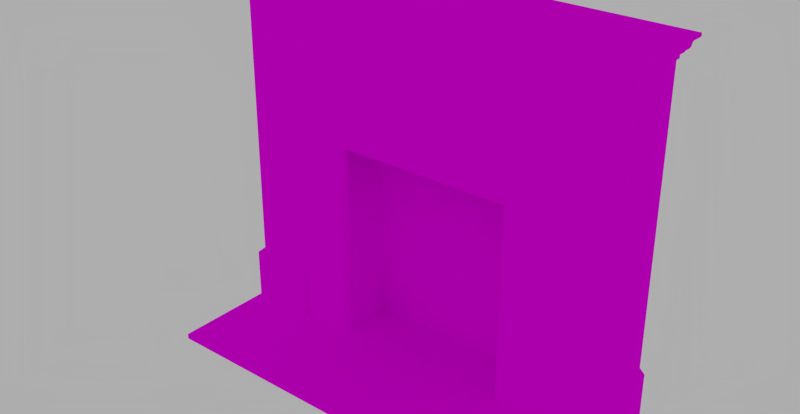 # Source: fireplaceLR.blend  (saved by Blender 2.76.0; exported with 4.5.12 LTS)
import bpy
from mathutils import Matrix  # noqa: F401  (used for matrix-valued properties, if any)

bpy.ops.wm.read_factory_settings(use_empty=True)
scene = bpy.context.scene
scene.name = 'Scene'

# ---- collections
col_collection_1 = bpy.data.collections.new('Collection 1'); scene.collection.children.link(col_collection_1)

# ---- images (referenced by path relative to the original .blend; pixels are not part of the script)
import os
ASSET_DIR = os.environ.get("B2B_ASSET_DIR", "")  # directory of the original .blend (textures are referenced by path, not embedded)
HERE = os.path.dirname(os.path.abspath(__file__))  # packed textures are extracted next to this script under _unpacked/

def load_image(name, relpath, width, height, colorspace="sRGB"):
    """Load a texture the original file referenced (path relative to the .blend, or extracted next to this script)."""
    p = next((c for c in (os.path.join(HERE, relpath), os.path.join(ASSET_DIR, relpath)) if relpath and os.path.exists(c)), "")
    if p:
        img = bpy.data.images.load(p, check_existing=True)
        img.name = name
    else:  # same state as the original file: an image datablock whose file is absent (Cycles renders it pink)
        img = bpy.data.images.new(name, width, height)
        img.source = "FILE"
        img.filepath = "//" + (relpath or name)
    img.colorspace_settings.name = colorspace
    return img
img_fireplacelr_uv_png = load_image('fireplaceLR_UV.png', 'fireplaceLR_UV.png', 1024, 1024, 'sRGB')

# ---- materials (node trees are filled in below, after node groups)
mat_fireplacelr_mat = bpy.data.materials.new('fireplaceLR_mat')
mat_fireplacelr_mat.alpha_threshold = 0.0
mat_fireplacelr_mat.roughness = 0.5

# ---- material node trees
mat_fireplacelr_mat.use_nodes = True; mat_fireplacelr_mat.node_tree.nodes.clear()
_N = mat_fireplacelr_mat.node_tree.nodes; _L = mat_fireplacelr_mat.node_tree.links
n0 = _N.new('ShaderNodeOutputMaterial'); n0.name = 'Material Output'; n0.location = (300, 300)
n1 = _N.new('ShaderNodeBsdfDiffuse'); n1.name = 'Diffuse BSDF'; n1.location = (10, 300)
n2 = _N.new('ShaderNodeTexImage'); n2.name = 'Image Texture'; n2.location = (-191, 354)
n2.width = 140
n2.image = img_fireplacelr_uv_png
_L.new(n1.outputs[0], n0.inputs[0])
_L.new(n2.outputs[0], n1.inputs[0])
n0.is_active_output = True

# ---- world
world_world = bpy.data.worlds.new('World'); scene.world = world_world
world_world.use_nodes = True; world_world.node_tree.nodes.clear()
_N = world_world.node_tree.nodes; _L = world_world.node_tree.links
n0 = _N.new('ShaderNodeOutputWorld'); n0.name = 'World Output'; n0.location = (300, 300)
n1 = _N.new('ShaderNodeBackground'); n1.name = 'Background'; n1.location = (10, 300)
n1.inputs[0].default_value = (0.42, 0.42, 0.42, 1.0)
_L.new(n1.outputs[0], n0.inputs[0])
n0.is_active_output = True
world_world.color = (0.05088, 0.05088, 0.05088)
world_world.use_sun_shadow = False
world_world.sun_shadow_jitter_overblur = 0.0
world_world.cycles.sampling_method = 'MANUAL'
world_world.cycles.sample_map_resolution = 256

# ---- meshes
me_mesh = bpy.data.meshes.new('mesh')
me_mesh.from_pydata([(0.73, -0.07284, -0.3064), (0.725, -0.06784, -0.3014), (0.645, -0.06784, -0.3014), (0.64, -0.07284, -0.3064), (-0.73, -0.07284, 0.4336), (-0.725, -0.06784, 0.4286), (-0.645, -0.06784, 0.4286), (-0.64, -0.07284, 0.4336), (0.57, -0.07284, -0.3764), (0.57, -0.09284, -0.3964), (0.82, -0.09284, -0.3964), (0.8, -0.07284, -0.3764), (-0.73, -0.07284, -0.3064), (-0.725, -0.06784, -0.3014), (0.73, -0.06784, -0.3064), (0.64, -0.06784, -0.3064), (-0.57, -0.09284, -0.5964), (-0.57, -0.09284, -0.3964), (-0.82, -0.09284, -0.3964), (-0.82, -0.09284, -0.5964), (0.82, 0.1572, -0.3964), (0.8, 0.1572, -0.3764), (-0.64, -0.07284, -0.3064), (-0.64, -0.06784, 0.4336), (-0.64, -0.06784, -0.3064), (-0.73, -0.06784, -0.3064), (-0.73, -0.06784, 0.4336), (-0.645, -0.06784, -0.3014), (0.73, -0.07284, 0.4336), (0.64, -0.07284, 0.4336), (0.64, -0.06784, 0.4336), (0.73, -0.06784, 0.4336), (0.82, -0.09284, -0.5964), (0.82, 0.1572, -0.5964), (-0.82, 0.1572, -0.5964), (-0.57, -0.07284, -0.5964), (-0.37, -0.07284, -0.5964), (-0.35, -0.05284, -0.5964), (-0.35, 0.1472, -0.5964), (0.35, 0.1472, -0.5964), (0.35, -0.05284, -0.5964), (0.37, -0.07284, -0.5964), (0.57, -0.07284, -0.5964), (0.57, -0.09284, -0.5964), (0.8, 0.1572, 0.7424), (0.8, -0.07284, 0.7424), (-0.8, -0.07284, -0.3764), (-0.8, -0.07284, 0.7424), (-0.8, 0.1572, 0.7424), (-0.8, 0.1572, -0.3764), (-0.57, -0.07284, -0.3764), (0.725, -0.06784, 0.4286), (0.645, -0.06784, 0.4286), (-0.82, 0.1572, -0.3964), (-0.8689, 0.1572, 0.8336), (0.8689, 0.1572, 0.8336), (0.8689, 0.1572, 0.8219), (0.8656, 0.1572, 0.8208), (0.8625, 0.1572, 0.8195), (0.8596, 0.1572, 0.8178), (0.8567, 0.1572, 0.8158), (0.8541, 0.1572, 0.8136), (0.8517, 0.1572, 0.8111), (0.8495, 0.1572, 0.8084), (0.8472, 0.1572, 0.8049), (0.8453, 0.1572, 0.8012), (0.8438, 0.1572, 0.7973), (0.8428, 0.1572, 0.7932), (0.8421, 0.1572, 0.789), (0.8418, 0.1572, 0.7878), (0.8414, 0.1572, 0.7866), (0.8409, 0.1572, 0.7855), (0.8404, 0.1572, 0.7844), (0.8399, 0.1572, 0.7833), (0.8393, 0.1572, 0.7822), (0.8387, 0.1572, 0.7812), (0.838, 0.1572, 0.7802), (0.8373, 0.1572, 0.7792), (0.8365, 0.1572, 0.7783), (0.8362, 0.1572, 0.778), (0.8348, 0.1572, 0.7766), (0.8244, 0.1572, 0.7707), (0.823, 0.1572, 0.7642), (0.8207, 0.1572, 0.7639), (0.8185, 0.1572, 0.7632), (0.8164, 0.1572, 0.7622), (0.8145, 0.1572, 0.7608), (0.8128, 0.1572, 0.7592), (0.8114, 0.1572, 0.7573), (0.8102, 0.1572, 0.755), (0.8094, 0.1572, 0.7526), (0.809, 0.1572, 0.75), (0.809, 0.1572, 0.7474), (0.8094, 0.1572, 0.7449), (0.8101, 0.1572, 0.7424), (-0.8101, 0.1572, 0.7424), (-0.8094, 0.1572, 0.7449), (-0.809, 0.1572, 0.7474), (-0.809, 0.1572, 0.75), (-0.8094, 0.1572, 0.7526), (-0.8102, 0.1572, 0.755), (-0.8114, 0.1572, 0.7573), (-0.8128, 0.1572, 0.7592), (-0.8145, 0.1572, 0.7608), (-0.8164, 0.1572, 0.7622), (-0.8185, 0.1572, 0.7632), (-0.8207, 0.1572, 0.7639), (-0.823, 0.1572, 0.7642), (-0.8244, 0.1572, 0.7707), (-0.8348, 0.1572, 0.7766), (-0.8362, 0.1572, 0.778), (-0.8365, 0.1572, 0.7783), (-0.8373, 0.1572, 0.7792), (-0.838, 0.1572, 0.7802), (-0.8387, 0.1572, 0.7812), (-0.8393, 0.1572, 0.7822), (-0.8399, 0.1572, 0.7833), (-0.8404, 0.1572, 0.7844), (-0.8409, 0.1572, 0.7855), (-0.8414, 0.1572, 0.7866), (-0.8418, 0.1572, 0.7878), (-0.8421, 0.1572, 0.789), (-0.8428, 0.1572, 0.7932), (-0.8438, 0.1572, 0.7973), (-0.8453, 0.1572, 0.8012), (-0.8472, 0.1572, 0.8049), (-0.8495, 0.1572, 0.8084), (-0.8517, 0.1572, 0.8111), (-0.8541, 0.1572, 0.8136), (-0.8567, 0.1572, 0.8158), (-0.8596, 0.1572, 0.8178), (-0.8625, 0.1572, 0.8195), (-0.8657, 0.1572, 0.8208), (-0.8689, 0.1572, 0.8219), (-0.35, -0.05284, 0.1836), (-0.37, -0.07284, 0.2036), (-0.35, 0.1472, 0.5036), (-0.35, -0.05284, 0.5036), (0.35, 0.1472, 0.5036), (0.145, -0.06784, 0.6874), (0.15, -0.07284, 0.6924), (-0.15, -0.07284, 0.6924), (-0.145, -0.06784, 0.6874), (-0.75, -0.07284, 0.6924), (-0.745, -0.06784, 0.6874), (-0.205, -0.06784, 0.6874), (-0.2, -0.07284, 0.6924), (0.145, -0.06784, 0.5586), (0.15, -0.07284, 0.5536), (-0.205, -0.06784, 0.5586), (-0.2, -0.07284, 0.5536), (0.205, -0.06784, 0.6874), (0.2, -0.07284, 0.6924), (0.2, -0.07284, 0.5536), (0.205, -0.06784, 0.5586), (0.745, -0.06784, 0.5586), (0.75, -0.07284, 0.5536), (0.75, -0.07284, 0.6924), (0.745, -0.06784, 0.6874), (-0.8689, -0.1417, 0.8336), (0.8689, -0.1417, 0.8336), (-0.15, -0.07284, 0.5536), (-0.145, -0.06784, 0.5586), (-0.75, -0.07284, 0.5536), (-0.2, -0.06784, 0.5536), (-0.75, -0.06784, 0.5536), (-0.2, -0.06784, 0.6924), (-0.745, -0.06784, 0.5586), (-0.75, -0.06784, 0.6924), (-0.15, -0.06784, 0.5536), (-0.15, -0.06784, 0.6924), (0.2, -0.06784, 0.5536), (0.2, -0.06784, 0.6924), (0.75, -0.06784, 0.6924), (0.75, -0.06784, 0.5536), (0.15, -0.06784, 0.6924), (0.15, -0.06784, 0.5536), (-0.809, -0.08184, 0.75), (-0.809, -0.08182, 0.7474), (0.809, -0.08182, 0.7474), (0.809, -0.08184, 0.75), (-0.8094, -0.0822, 0.7449), (0.8094, -0.0822, 0.7449), (-0.8101, -0.08297, 0.7424), (0.8101, -0.08297, 0.7424), (-0.8689, -0.1417, 0.8219), (0.8689, -0.1417, 0.8219), (0.8656, -0.1385, 0.8208), (0.8625, -0.1354, 0.8195), (0.8596, -0.1324, 0.8178), (0.8567, -0.1296, 0.8158), (0.8541, -0.1269, 0.8136), (-0.8414, -0.1142, 0.7866), (-0.8418, -0.1146, 0.7878), (-0.8185, -0.09134, 0.7632), (-0.8207, -0.09355, 0.7639), (-0.8348, -0.1077, 0.7766), (-0.8362, -0.1091, 0.778), (-0.8244, -0.0972, 0.7707), (-0.823, -0.09583, 0.7642), (-0.8495, -0.1223, 0.8084), (-0.8517, -0.1245, 0.8111), (0.8438, -0.1167, 0.7973), (0.8428, -0.1156, 0.7932), (-0.8373, -0.1101, 0.7792), (-0.838, -0.1108, 0.7802), (-0.8365, -0.1093, 0.7783), (0.8495, -0.1223, 0.8084), (0.8472, -0.1201, 0.8049), (0.8453, -0.1182, 0.8012), (-0.8387, -0.1115, 0.7812), (0.838, -0.1108, 0.7802), (0.8387, -0.1115, 0.7812), (0.8373, -0.1101, 0.7792), (0.8365, -0.1093, 0.7783), (-0.8393, -0.1121, 0.7822), (-0.8399, -0.1127, 0.7833), (0.8207, -0.09355, 0.7639), (0.823, -0.09583, 0.7642), (0.8185, -0.09134, 0.7632), (-0.8164, -0.08926, 0.7622), (0.8164, -0.08926, 0.7622), (-0.8404, -0.1133, 0.7844), (-0.8409, -0.1138, 0.7855), (-0.8102, -0.08308, 0.755), (-0.8094, -0.08226, 0.7526), (0.8094, -0.08226, 0.7526), (0.8102, -0.08308, 0.755), (0.8517, -0.1245, 0.8111), (-0.8145, -0.08736, 0.7608), (-0.8128, -0.08567, 0.7592), (-0.8472, -0.1201, 0.8049), (-0.8541, -0.1269, 0.8136), (-0.8567, -0.1296, 0.8158), (-0.8657, -0.1385, 0.8208), (-0.8625, -0.1354, 0.8195), (-0.8596, -0.1324, 0.8178), (-0.8453, -0.1182, 0.8012), (-0.8421, -0.115, 0.789), (-0.8428, -0.1156, 0.7932), (-0.8438, -0.1167, 0.7973), (-0.8114, -0.08425, 0.7573), (0.8114, -0.08425, 0.7573), (0.8128, -0.08567, 0.7592), (0.8421, -0.115, 0.789), (0.8418, -0.1146, 0.7878), (0.8414, -0.1142, 0.7866), (0.8409, -0.1138, 0.7855), (0.8404, -0.1133, 0.7844), (0.8399, -0.1127, 0.7833), (0.8393, -0.1121, 0.7822), (0.8362, -0.1091, 0.778), (0.8348, -0.1077, 0.7766), (0.8244, -0.0972, 0.7707), (0.8145, -0.08736, 0.7608), (-0.57, -0.07284, 0.5036), (0.57, -0.07284, 0.5036), (0.35, -0.05284, 0.5036), (0.35, -0.05284, 0.1836), (0.37, -0.07284, 0.2036), (0.82, 0.1572, -0.6164), (0.82, -0.4928, -0.6164), (-0.82, -0.4928, -0.6164), (-0.82, 0.1572, -0.6164), (-0.82, -0.4928, -0.5964), (0.82, -0.4928, -0.5964), (0.73, -0.07284, -0.3064), (0.73, -0.07284, -0.3064), (0.73, -0.07284, -0.3064), (0.73, -0.07284, -0.3064), (0.725, -0.06784, -0.3014), (0.725, -0.06784, -0.3014), (0.725, -0.06784, -0.3014), (0.645, -0.06784, -0.3014), (0.645, -0.06784, -0.3014), (0.645, -0.06784, -0.3014), (0.64, -0.07284, -0.3064), (0.64, -0.07284, -0.3064), (0.64, -0.07284, -0.3064), (0.64, -0.07284, -0.3064), (-0.725, -0.06784, 0.4286), (-0.725, -0.06784, 0.4286), (-0.725, -0.06784, 0.4286), (-0.645, -0.06784, 0.4286), (-0.645, -0.06784, 0.4286), (-0.645, -0.06784, 0.4286), (-0.64, -0.07284, 0.4336), (-0.64, -0.07284, 0.4336), (-0.64, -0.07284, 0.4336), (-0.64, -0.07284, 0.4336), (-0.73, -0.07284, 0.4336), (-0.73, -0.07284, 0.4336), (-0.73, -0.07284, 0.4336), (-0.73, -0.07284, 0.4336), (0.8, -0.07284, -0.3764), (0.8, -0.07284, -0.3764), (0.8, -0.07284, -0.3764), (0.57, -0.07284, -0.3764), (0.57, -0.07284, -0.3764), (0.57, -0.07284, -0.3764), (0.57, -0.09284, -0.3964), (0.57, -0.09284, -0.3964), (0.82, -0.09284, -0.3964), (0.82, -0.09284, -0.3964), (0.82, -0.09284, -0.3964), (-0.725, -0.06784, -0.3014), (-0.725, -0.06784, -0.3014), (-0.725, -0.06784, -0.3014), (-0.73, -0.07284, -0.3064), (-0.73, -0.07284, -0.3064), (-0.73, -0.07284, -0.3064), (-0.73, -0.07284, -0.3064), (0.73, -0.06784, -0.3064), (0.73, -0.06784, -0.3064), (0.64, -0.06784, -0.3064), (0.64, -0.06784, -0.3064), (-0.57, -0.09284, -0.3964), (-0.57, -0.09284, -0.3964), (-0.82, -0.09284, -0.3964), (-0.82, -0.09284, -0.3964), (-0.82, -0.09284, -0.3964), (-0.82, -0.09284, -0.5964), (-0.82, -0.09284, -0.5964), (-0.82, -0.09284, -0.5964), (-0.82, -0.09284, -0.5964), (-0.57, -0.09284, -0.5964), (-0.57, -0.09284, -0.5964), (-0.57, -0.09284, -0.5964), (0.82, 0.1572, -0.3964), (0.82, 0.1572, -0.3964), (0.8, 0.1572, -0.3764), (0.8, 0.1572, -0.3764), (-0.64, -0.06784, 0.4336), (-0.64, -0.06784, 0.4336), (-0.64, -0.06784, -0.3064), (-0.64, -0.06784, -0.3064), (-0.64, -0.07284, -0.3064), (-0.64, -0.07284, -0.3064), (-0.64, -0.07284, -0.3064), (-0.64, -0.07284, -0.3064), (-0.73, -0.06784, -0.3064), (-0.73, -0.06784, -0.3064), (-0.73, -0.06784, 0.4336), (-0.73, -0.06784, 0.4336), (-0.645, -0.06784, -0.3014), (-0.645, -0.06784, -0.3014), (-0.645, -0.06784, -0.3014), (0.73, -0.06784, 0.4336), (0.73, -0.06784, 0.4336), (0.73, -0.07284, 0.4336), (0.73, -0.07284, 0.4336), (0.73, -0.07284, 0.4336), (0.73, -0.07284, 0.4336), (0.64, -0.07284, 0.4336), (0.64, -0.07284, 0.4336), (0.64, -0.07284, 0.4336), (0.64, -0.07284, 0.4336), (0.64, -0.06784, 0.4336), (0.64, -0.06784, 0.4336), (0.82, 0.1572, -0.5964), (0.82, 0.1572, -0.5964), (0.82, 0.1572, -0.5964), (0.82, 0.1572, -0.5964), (0.82, -0.09284, -0.5964), (0.82, -0.09284, -0.5964), (0.82, -0.09284, -0.5964), (0.82, -0.09284, -0.5964), (0.37, -0.07284, -0.5964), (0.37, -0.07284, -0.5964), (0.37, -0.07284, -0.5964), (0.57, -0.07284, -0.5964), (0.57, -0.07284, -0.5964), (0.57, -0.07284, -0.5964), (0.57, -0.09284, -0.5964), (0.57, -0.09284, -0.5964), (0.57, -0.09284, -0.5964), (-0.82, 0.1572, -0.5964), (-0.82, 0.1572, -0.5964), (-0.82, 0.1572, -0.5964), (-0.82, 0.1572, -0.5964), (-0.57, -0.07284, -0.5964), (-0.57, -0.07284, -0.5964), (-0.57, -0.07284, -0.5964), (-0.37, -0.07284, -0.5964), (-0.37, -0.07284, -0.5964), (-0.37, -0.07284, -0.5964), (-0.35, -0.05284, -0.5964), (-0.35, -0.05284, -0.5964), (-0.35, -0.05284, -0.5964), (-0.35, 0.1472, -0.5964), (-0.35, 0.1472, -0.5964), (-0.35, 0.1472, -0.5964), (0.35, 0.1472, -0.5964), (0.35, 0.1472, -0.5964), (0.35, 0.1472, -0.5964), (0.35, -0.05284, -0.5964), (0.35, -0.05284, -0.5964), (0.35, -0.05284, -0.5964), (0.8, 0.1572, 0.7424), (0.8, 0.1572, 0.7424), (0.8, -0.07284, 0.7424), (0.8, -0.07284, 0.7424), (-0.8, 0.1572, 0.7424), (-0.8, 0.1572, 0.7424), (-0.8, 0.1572, -0.3764), (-0.8, 0.1572, -0.3764), (-0.8, -0.07284, -0.3764), (-0.8, -0.07284, -0.3764), (-0.8, -0.07284, -0.3764), (-0.8, -0.07284, 0.7424), (-0.8, -0.07284, 0.7424), (-0.57, -0.07284, -0.3764), (-0.57, -0.07284, -0.3764), (-0.57, -0.07284, -0.3764), (0.725, -0.06784, 0.4286), (0.725, -0.06784, 0.4286), (0.725, -0.06784, 0.4286), (0.645, -0.06784, 0.4286), (0.645, -0.06784, 0.4286), (0.645, -0.06784, 0.4286), (-0.82, 0.1572, -0.3964), (-0.82, 0.1572, -0.3964), (-0.8094, 0.1572, 0.7449), (-0.809, 0.1572, 0.7474), (-0.809, 0.1572, 0.75), (-0.8094, 0.1572, 0.7526), (-0.8102, 0.1572, 0.755), (-0.8114, 0.1572, 0.7573), (-0.8128, 0.1572, 0.7592), (-0.8145, 0.1572, 0.7608), (-0.8164, 0.1572, 0.7622), (-0.8185, 0.1572, 0.7632), (-0.8207, 0.1572, 0.7639), (-0.823, 0.1572, 0.7642), (-0.823, 0.1572, 0.7642), (-0.8244, 0.1572, 0.7707), (-0.8244, 0.1572, 0.7707), (-0.8348, 0.1572, 0.7766), (-0.8362, 0.1572, 0.778), (-0.8365, 0.1572, 0.7783), (-0.8373, 0.1572, 0.7792), (-0.838, 0.1572, 0.7802), (-0.8387, 0.1572, 0.7812), (-0.8393, 0.1572, 0.7822), (-0.8399, 0.1572, 0.7833), (-0.8404, 0.1572, 0.7844), (-0.8409, 0.1572, 0.7855), (-0.8414, 0.1572, 0.7866), (-0.8418, 0.1572, 0.7878), (-0.8421, 0.1572, 0.789), (-0.8428, 0.1572, 0.7932), (-0.8438, 0.1572, 0.7973), (-0.8453, 0.1572, 0.8012), (-0.8472, 0.1572, 0.8049), (-0.8495, 0.1572, 0.8084), (-0.8517, 0.1572, 0.8111), (-0.8541, 0.1572, 0.8136), (-0.8567, 0.1572, 0.8158), (-0.8596, 0.1572, 0.8178), (-0.8625, 0.1572, 0.8195), (-0.8657, 0.1572, 0.8208), (-0.8689, 0.1572, 0.8219), (-0.8689, 0.1572, 0.8219), (-0.8689, 0.1572, 0.8336), (-0.8689, 0.1572, 0.8336), (0.8689, 0.1572, 0.8336), (0.8689, 0.1572, 0.8336), (0.8689, 0.1572, 0.8219), (0.8689, 0.1572, 0.8219), (0.8656, 0.1572, 0.8208), (0.8625, 0.1572, 0.8195), (0.8596, 0.1572, 0.8178), (0.8567, 0.1572, 0.8158), (0.8541, 0.1572, 0.8136), (0.8517, 0.1572, 0.8111), (0.8495, 0.1572, 0.8084), (0.8472, 0.1572, 0.8049), (0.8453, 0.1572, 0.8012), (0.8438, 0.1572, 0.7973), (0.8428, 0.1572, 0.7932), (0.8421, 0.1572, 0.789), (0.8418, 0.1572, 0.7878), (0.8414, 0.1572, 0.7866), (0.8409, 0.1572, 0.7855), (0.8404, 0.1572, 0.7844), (0.8399, 0.1572, 0.7833), (0.8393, 0.1572, 0.7822), (0.8387, 0.1572, 0.7812), (0.838, 0.1572, 0.7802), (0.8373, 0.1572, 0.7792), (0.8365, 0.1572, 0.7783), (0.8362, 0.1572, 0.778), (0.8348, 0.1572, 0.7766), (0.8244, 0.1572, 0.7707), (0.8244, 0.1572, 0.7707), (0.823, 0.1572, 0.7642), (0.823, 0.1572, 0.7642), (0.8207, 0.1572, 0.7639), (0.8185, 0.1572, 0.7632), (0.8164, 0.1572, 0.7622), (0.8145, 0.1572, 0.7608), (0.8128, 0.1572, 0.7592), (0.8114, 0.1572, 0.7573), (0.8102, 0.1572, 0.755), (0.8094, 0.1572, 0.7526), (0.809, 0.1572, 0.75), (0.809, 0.1572, 0.7474), (0.8094, 0.1572, 0.7449), (0.8101, 0.1572, 0.7424), (0.8101, 0.1572, 0.7424), (-0.8101, 0.1572, 0.7424), (-0.8101, 0.1572, 0.7424), (-0.35, -0.05284, 0.1836), (-0.35, -0.05284, 0.1836), (-0.35, -0.05284, 0.1836), (-0.37, -0.07284, 0.2036), (-0.37, -0.07284, 0.2036), (-0.35, 0.1472, 0.5036), (-0.35, 0.1472, 0.5036), (-0.35, -0.05284, 0.5036), (-0.35, -0.05284, 0.5036), (0.35, 0.1472, 0.5036), (0.35, 0.1472, 0.5036), (-0.145, -0.06784, 0.6874), (-0.145, -0.06784, 0.6874), (-0.145, -0.06784, 0.6874), (0.145, -0.06784, 0.6874), (0.145, -0.06784, 0.6874), (0.145, -0.06784, 0.6874), (0.15, -0.07284, 0.6924), (0.15, -0.07284, 0.6924), (0.15, -0.07284, 0.6924), (0.15, -0.07284, 0.6924), (-0.15, -0.07284, 0.6924), (-0.15, -0.07284, 0.6924), (-0.15, -0.07284, 0.6924), (-0.15, -0.07284, 0.6924), (-0.745, -0.06784, 0.6874), (-0.745, -0.06784, 0.6874), (-0.745, -0.06784, 0.6874), (-0.205, -0.06784, 0.6874), (-0.205, -0.06784, 0.6874), (-0.205, -0.06784, 0.6874), (-0.2, -0.07284, 0.6924), (-0.2, -0.07284, 0.6924), (-0.2, -0.07284, 0.6924), (-0.2, -0.07284, 0.6924), (-0.75, -0.07284, 0.6924), (-0.75, -0.07284, 0.6924), (-0.75, -0.07284, 0.6924), (-0.75, -0.07284, 0.6924), (0.145, -0.06784, 0.5586), (0.145, -0.06784, 0.5586), (0.145, -0.06784, 0.5586), (0.15, -0.07284, 0.5536), (0.15, -0.07284, 0.5536), (0.15, -0.07284, 0.5536), (0.15, -0.07284, 0.5536), (-0.205, -0.06784, 0.5586), (-0.205, -0.06784, 0.5586), (-0.205, -0.06784, 0.5586), (-0.2, -0.07284, 0.5536), (-0.2, -0.07284, 0.5536), (-0.2, -0.07284, 0.5536), (-0.2, -0.07284, 0.5536), (0.205, -0.06784, 0.5586), (0.205, -0.06784, 0.5586), (0.205, -0.06784, 0.5586), (0.205, -0.06784, 0.6874), (0.205, -0.06784, 0.6874), (0.205, -0.06784, 0.6874), (0.2, -0.07284, 0.6924), (0.2, -0.07284, 0.6924), (0.2, -0.07284, 0.6924), (0.2, -0.07284, 0.6924), (0.2, -0.07284, 0.5536), (0.2, -0.07284, 0.5536), (0.2, -0.07284, 0.5536), (0.2, -0.07284, 0.5536), (0.745, -0.06784, 0.6874), (0.745, -0.06784, 0.6874), (0.745, -0.06784, 0.6874), (0.745, -0.06784, 0.5586), (0.745, -0.06784, 0.5586), (0.745, -0.06784, 0.5586), (0.75, -0.07284, 0.5536), (0.75, -0.07284, 0.5536), (0.75, -0.07284, 0.5536), (0.75, -0.07284, 0.5536), (0.75, -0.07284, 0.6924), (0.75, -0.07284, 0.6924), (0.75, -0.07284, 0.6924), (0.75, -0.07284, 0.6924), (0.8689, -0.1417, 0.8336), (0.8689, -0.1417, 0.8336), (-0.8689, -0.1417, 0.8336), (-0.8689, -0.1417, 0.8336), (-0.145, -0.06784, 0.5586), (-0.145, -0.06784, 0.5586), (-0.145, -0.06784, 0.5586), (-0.15, -0.07284, 0.5536), (-0.15, -0.07284, 0.5536), (-0.15, -0.07284, 0.5536), (-0.15, -0.07284, 0.5536), (-0.2, -0.06784, 0.5536), (-0.2, -0.06784, 0.5536), (-0.75, -0.06784, 0.5536), (-0.75, -0.06784, 0.5536), (-0.75, -0.07284, 0.5536), (-0.75, -0.07284, 0.5536), (-0.75, -0.07284, 0.5536), (-0.75, -0.07284, 0.5536), (-0.2, -0.06784, 0.6924), (-0.2, -0.06784, 0.6924), (-0.745, -0.06784, 0.5586), (-0.745, -0.06784, 0.5586), (-0.745, -0.06784, 0.5586), (-0.75, -0.06784, 0.6924), (-0.75, -0.06784, 0.6924), (-0.15, -0.06784, 0.5536), (-0.15, -0.06784, 0.5536), (-0.15, -0.06784, 0.6924), (-0.15, -0.06784, 0.6924), (0.2, -0.06784, 0.5536), (0.2, -0.06784, 0.5536), (0.2, -0.06784, 0.6924), (0.2, -0.06784, 0.6924), (0.75, -0.06784, 0.6924), (0.75, -0.06784, 0.6924), (0.75, -0.06784, 0.5536), (0.75, -0.06784, 0.5536), (0.15, -0.06784, 0.6924), (0.15, -0.06784, 0.6924), (0.15, -0.06784, 0.5536), (0.15, -0.06784, 0.5536), (-0.809, -0.08184, 0.75), (-0.809, -0.08182, 0.7474), (0.809, -0.08182, 0.7474), (0.809, -0.08184, 0.75), (-0.8094, -0.0822, 0.7449), (0.8094, -0.0822, 0.7449), (-0.8101, -0.08297, 0.7424), (-0.8101, -0.08297, 0.7424), (0.8101, -0.08297, 0.7424), (0.8101, -0.08297, 0.7424), (-0.8689, -0.1417, 0.8219), (-0.8689, -0.1417, 0.8219), (0.8689, -0.1417, 0.8219), (0.8689, -0.1417, 0.8219), (0.8625, -0.1354, 0.8195), (0.8596, -0.1324, 0.8178), (0.8567, -0.1296, 0.8158), (0.8541, -0.1269, 0.8136), (-0.8414, -0.1142, 0.7866), (-0.8418, -0.1146, 0.7878), (-0.8348, -0.1077, 0.7766), (-0.8362, -0.1091, 0.778), (-0.8244, -0.0972, 0.7707), (-0.8244, -0.0972, 0.7707), (-0.8244, -0.0972, 0.7707), (-0.823, -0.09583, 0.7642), (-0.823, -0.09583, 0.7642), (-0.8495, -0.1223, 0.8084), (-0.8517, -0.1245, 0.8111), (0.8438, -0.1167, 0.7973), (0.8428, -0.1156, 0.7932), (-0.8373, -0.1101, 0.7792), (-0.838, -0.1108, 0.7802), (-0.8365, -0.1093, 0.7783), (0.8495, -0.1223, 0.8084), (0.8472, -0.1201, 0.8049), (0.8453, -0.1182, 0.8012), (-0.8387, -0.1115, 0.7812), (0.838, -0.1108, 0.7802), (0.8387, -0.1115, 0.7812), (0.8373, -0.1101, 0.7792), (0.8365, -0.1093, 0.7783), (-0.8393, -0.1121, 0.7822), (-0.8399, -0.1127, 0.7833), (0.823, -0.09583, 0.7642), (0.823, -0.09583, 0.7642), (0.8164, -0.08926, 0.7622), (-0.8164, -0.08926, 0.7622), (-0.8404, -0.1133, 0.7844), (-0.8409, -0.1138, 0.7855), (-0.8102, -0.08308, 0.755), (-0.8094, -0.08226, 0.7526), (0.8094, -0.08226, 0.7526), (0.8102, -0.08308, 0.755), (0.8517, -0.1245, 0.8111), (-0.8145, -0.08736, 0.7608), (-0.8128, -0.08567, 0.7592), (-0.8472, -0.1201, 0.8049), (-0.8541, -0.1269, 0.8136), (-0.8567, -0.1296, 0.8158), (-0.8625, -0.1354, 0.8195), (-0.8596, -0.1324, 0.8178), (-0.8453, -0.1182, 0.8012), (-0.8421, -0.115, 0.789), (-0.8428, -0.1156, 0.7932), (-0.8438, -0.1167, 0.7973), (-0.8114, -0.08425, 0.7573), (0.8114, -0.08425, 0.7573), (0.8128, -0.08567, 0.7592), (0.8421, -0.115, 0.789), (0.8418, -0.1146, 0.7878), (0.8414, -0.1142, 0.7866), (0.8409, -0.1138, 0.7855), (0.8404, -0.1133, 0.7844), (0.8399, -0.1127, 0.7833), (0.8393, -0.1121, 0.7822), (0.8362, -0.1091, 0.778), (0.8348, -0.1077, 0.7766), (0.8244, -0.0972, 0.7707), (0.8244, -0.0972, 0.7707), (0.8244, -0.0972, 0.7707), (0.8145, -0.08736, 0.7608), (-0.57, -0.07284, 0.5036), (0.57, -0.07284, 0.5036), (0.35, -0.05284, 0.5036), (0.35, -0.05284, 0.5036), (0.35, -0.05284, 0.1836), (0.35, -0.05284, 0.1836), (0.35, -0.05284, 0.1836), (0.37, -0.07284, 0.2036), (0.37, -0.07284, 0.2036), (0.82, 0.1572, -0.6164), (0.82, 0.1572, -0.6164), (0.82, -0.4928, -0.6164), (0.82, -0.4928, -0.6164), (-0.82, -0.4928, -0.6164), (-0.82, -0.4928, -0.6164), (-0.82, 0.1572, -0.6164), (-0.82, 0.1572, -0.6164), (-0.82, -0.4928, -0.5964), (-0.82, -0.4928, -0.5964), (0.82, -0.4928, -0.5964), (0.82, -0.4928, -0.5964)], [], [(266, 270, 274, 276), (281, 284, 286, 291), (294, 297, 300, 302), (306, 5, 293, 309), (267, 312, 314, 277), (316, 318, 321, 326), (328, 330, 295, 303), (332, 334, 336, 289), (340, 342, 292, 308), (6, 345, 337, 288), (22, 335, 341, 12), (283, 280, 305, 344), (347, 349, 354, 357), (24, 333, 343, 307, 282, 285, 346, 25), (25, 346, 307, 343), (359, 329, 304, 363), (41, 42, 43, 364, 360, 379, 322, 325, 35, 36, 37, 38, 39, 40), (331, 398, 400, 296), (402, 404, 406, 409), (411, 407, 319, 317), (10, 301, 374, 365), (348, 313, 0, 28), (51, 52, 273, 271), (417, 414, 350, 353), (14, 31, 358, 275, 418, 415, 272, 315), (315, 272, 275, 358), (15, 30, 29, 3), (420, 377, 323, 320), (46, 405, 421, 18), (2, 419, 355, 278), (416, 1, 268, 351), (380, 412, 17, 327), (23, 287, 290, 26), (338, 27, 13, 310), (422, 423, 424, 425, 426, 427, 428, 429, 430, 431, 432, 433, 435, 437, 438, 439, 440, 441, 442, 443, 444, 445, 446, 447, 448, 449, 450, 451, 452, 453, 454, 455, 456, 457, 458, 459, 460, 461, 463, 465, 467, 469, 470, 471, 472, 473, 474, 475, 476, 477, 478, 479, 480, 481, 482, 483, 484, 485, 486, 487, 488, 489, 490, 491, 492, 493, 495, 497, 498, 499, 500, 501, 502, 503, 504, 505, 506, 507, 508, 399, 21, 20, 361, 376, 53, 49, 403, 510), (386, 512, 515, 384), (389, 517, 519, 513, 387), (521, 518, 390, 392), (524, 527, 529, 534), (538, 541, 543, 548), (139, 552, 554, 532), (145, 559, 561, 546), (566, 569, 571, 576), (580, 583, 585, 590), (593, 466, 464, 595), (598, 142, 536, 601), (587, 155, 154, 577), (563, 604, 606, 608), (612, 605, 562, 545), (615, 144, 143, 610), (150, 149, 167, 163), (579, 568, 565, 582), (607, 617, 549, 609), (540, 537, 614, 558), (164, 613, 618, 616, 539, 542, 560, 165), (165, 560, 616, 618), (526, 523, 597, 551), (619, 621, 535, 600), (623, 625, 572, 575), (627, 629, 586, 589), (628, 157, 152, 626), (156, 630, 624, 153), (174, 173, 172, 567, 570, 581, 584, 171), (171, 584, 567, 172), (631, 633, 555, 531), (151, 158, 591, 573), (632, 530, 533, 622), (634, 175, 170, 599, 525, 528, 553, 620), (620, 553, 599, 170), (556, 176, 169, 602), (148, 147, 162, 161), (166, 544, 547, 168), (638, 635, 636, 637), (637, 636, 639, 640), (640, 639, 641, 643), (509, 644, 642, 511, 48, 410, 401, 44), (594, 596, 645, 647), (468, 648, 187, 57), (57, 187, 649, 58), (58, 649, 650, 59), (59, 650, 651, 60), (60, 651, 652, 61), (120, 119, 653, 654), (105, 194, 195, 106), (110, 109, 655, 656), (436, 657, 655, 109), (108, 434, 660, 658), (127, 126, 662, 663), (106, 195, 661, 107), (665, 67, 66, 664), (113, 112, 666, 667), (112, 111, 668, 666), (111, 110, 656, 668), (670, 64, 63, 669), (671, 65, 64, 670), (664, 66, 65, 671), (674, 672, 205, 673), (673, 205, 204, 675), (675, 204, 206, 676), (116, 115, 677, 678), (115, 114, 210, 677), (114, 113, 667, 210), (195, 217, 679, 661), (194, 219, 217, 195), (682, 681, 219, 194), (118, 117, 683, 684), (117, 116, 678, 683), (688, 685, 686, 687), (687, 686, 635, 638), (689, 62, 61, 652), (669, 63, 62, 689), (104, 220, 194, 105), (103, 690, 220, 104), (102, 691, 690, 103), (126, 125, 692, 662), (128, 693, 694, 129), (132, 234, 646, 462), (131, 695, 234, 132), (130, 696, 695, 131), (129, 694, 696, 130), (125, 124, 697, 692), (122, 121, 698, 699), (121, 120, 654, 698), (119, 118, 684, 653), (128, 127, 663, 693), (123, 122, 699, 700), (124, 123, 700, 697), (703, 230, 701, 702), (704, 68, 67, 665), (705, 69, 68, 704), (706, 70, 69, 705), (707, 71, 70, 706), (708, 72, 71, 707), (709, 73, 72, 708), (710, 74, 73, 709), (212, 75, 74, 710), (211, 76, 75, 212), (213, 77, 76, 211), (214, 78, 77, 213), (711, 79, 78, 214), (712, 80, 79, 711), (80, 712, 713, 494), (680, 496, 81, 714), (82, 679, 217, 83), (83, 217, 219, 84), (84, 219, 221, 85), (85, 221, 716, 86), (86, 716, 243, 87), (242, 88, 87, 243), (227, 89, 88, 242), (226, 90, 89, 227), (180, 91, 90, 226), (179, 92, 91, 180), (93, 92, 179, 182), (94, 93, 182, 184), (56, 55, 160, 186), (102, 101, 241, 691), (101, 100, 224, 241), (100, 99, 225, 224), (99, 98, 177, 225), (98, 97, 178, 177), (178, 97, 96, 181), (181, 96, 95, 183), (54, 133, 185, 159), (234, 187, 648, 646), (235, 188, 187, 234), (236, 189, 188, 235), (233, 190, 189, 236), (232, 191, 190, 233), (191, 232, 201, 228), (228, 201, 200, 207), (207, 200, 231, 208), (208, 231, 237, 209), (209, 237, 240, 202), (202, 240, 239, 203), (203, 239, 238, 244), (244, 238, 193, 245), (245, 193, 192, 246), (246, 192, 223, 247), (247, 223, 222, 248), (248, 222, 216, 249), (249, 216, 215, 250), (250, 215, 672, 674), (676, 206, 197, 251), (251, 197, 196, 252), (659, 715, 252, 196), (253, 198, 199, 218), (229, 254, 681, 682), (230, 703, 254, 229), (702, 701, 685, 688), (413, 717, 718, 298, 11, 45, 352, 269, 279, 356, 588, 611, 550, 47, 311, 4, 7, 339, 408), (352, 45, 47, 550, 146, 564, 603, 141, 140, 557, 578, 574, 592, 588, 356), (408, 339, 311, 47), (522, 719, 520, 136), (138, 393, 395, 721, 720), (722, 396, 368, 724), (137, 257, 723, 514), (134, 258, 725, 516), (299, 371, 373, 9), (8, 256, 255, 50, 381, 383, 135, 259, 367, 370), (726, 728, 730, 732), (324, 378, 733, 731, 734), (34, 362, 727, 263), (260, 33, 366, 736, 729), (737, 735, 262, 261), (265, 32, 375, 372, 369, 397, 394, 391, 388, 385, 382, 16, 19, 264)])
me_mesh.polygons.foreach_set('use_smooth', [True] * 206)
_k = set([(0, 28), (0, 313), (1, 268), (1, 416), (2, 278), (2, 419), (3, 15), (3, 29), (4, 7), (4, 311), (5, 293), (5, 306), (6, 288), (6, 345), (7, 339), (8, 256), (8, 370), (9, 299), (9, 373), (10, 301), (10, 365), (11, 45), (11, 298), (12, 22), (12, 341), (13, 27), (13, 310), (14, 31), (14, 315), (15, 30), (16, 19), (17, 327), (17, 412), (18, 46), (18, 421), (19, 264), (20, 21), (20, 361), (21, 399), (22, 335), (23, 26), (23, 287), (24, 25), (24, 333), (25, 343), (26, 290), (27, 338), (28, 348), (29, 30), (31, 358), (32, 265), (32, 375), (33, 260), (33, 366), (34, 263), (34, 362), (35, 36), (36, 37), (37, 38), (39, 40), (40, 41), (41, 42), (42, 43), (43, 364), (44, 401), (44, 509), (46, 405), (47, 408), (48, 410), (48, 511), (49, 53), (49, 403), (50, 255), (50, 381), (51, 52), (51, 271), (52, 273), (53, 376), (54, 133), (54, 159), (55, 56), (55, 160), (56, 186), (57, 58), (57, 468), (58, 59), (59, 60), (60, 61), (61, 62), (62, 63), (63, 64), (64, 65), (65, 66), (66, 67), (67, 68), (68, 69), (69, 70), (70, 71), (71, 72), (72, 73), (73, 74), (74, 75), (75, 76), (76, 77), (77, 78), (78, 79), (79, 80), (80, 494), (81, 496), (81, 714), (82, 83), (82, 679), (83, 84), (84, 85), (85, 86), (86, 87), (87, 88), (88, 89), (89, 90), (90, 91), (91, 92), (92, 93), (93, 94), (94, 184), (95, 96), (95, 183), (96, 97), (97, 98), (98, 99), (99, 100), (100, 101), (101, 102), (102, 103), (103, 104), (104, 105), (105, 106), (106, 107), (107, 661), (108, 434), (108, 658), (109, 110), (109, 436), (110, 111), (111, 112), (112, 113), (113, 114), (114, 115), (115, 116), (116, 117), (117, 118), (118, 119), (119, 120), (120, 121), (121, 122), (122, 123), (123, 124), (124, 125), (125, 126), (126, 127), (127, 128), (128, 129), (129, 130), (130, 131), (131, 132), (132, 462), (133, 185), (134, 258), (134, 516), (135, 259), (135, 383), (136, 520), (136, 522), (137, 257), (137, 514), (138, 393), (138, 720), (139, 532), (139, 552), (140, 141), (140, 557), (141, 603), (142, 536), (142, 598), (143, 144), (143, 610), (144, 615), (145, 546), (145, 559), (146, 550), (146, 564), (147, 148), (147, 162), (148, 161), (149, 150), (149, 167), (150, 163), (151, 158), (151, 573), (152, 157), (152, 626), (153, 156), (153, 624), (154, 155), (154, 577), (155, 587), (156, 630), (157, 628), (158, 591), (159, 185), (160, 186), (161, 162), (163, 167), (164, 165), (164, 613), (165, 618), (166, 168), (166, 544), (168, 547), (169, 176), (169, 602), (170, 175), (170, 620), (171, 172), (171, 174), (172, 173), (173, 174), (175, 634), (176, 556), (177, 178), (177, 225), (178, 181), (179, 180), (179, 182), (180, 226), (181, 183), (182, 184), (187, 188), (187, 649), (188, 189), (189, 190), (190, 191), (191, 228), (192, 193), (192, 223), (193, 238), (194, 220), (194, 682), (196, 197), (196, 659), (197, 206), (198, 199), (198, 253), (199, 218), (200, 201), (200, 231), (201, 232), (202, 203), (202, 209), (203, 244), (204, 205), (204, 206), (205, 672), (207, 208), (207, 228), (208, 209), (210, 667), (210, 677), (211, 212), (211, 213), (212, 710), (213, 214), (214, 711), (215, 216), (215, 672), (216, 222), (218, 253), (219, 221), (219, 681), (220, 690), (221, 716), (222, 223), (224, 225), (224, 241), (226, 227), (227, 242), (229, 230), (229, 682), (230, 701), (231, 237), (232, 233), (233, 236), (234, 235), (234, 695), (235, 236), (237, 240), (238, 239), (239, 240), (241, 691), (242, 243), (243, 716), (244, 245), (245, 246), (246, 247), (247, 248), (248, 249), (249, 250), (250, 674), (251, 252), (251, 676), (252, 715), (254, 681), (254, 703), (255, 256), (257, 723), (258, 725), (259, 367), (260, 729), (261, 262), (261, 737), (262, 735), (263, 727), (264, 265), (266, 270), (266, 276), (267, 277), (267, 312), (268, 351), (269, 279), (269, 352), (270, 274), (271, 273), (272, 275), (272, 415), (274, 276), (275, 418), (277, 314), (278, 355), (279, 356), (280, 283), (280, 305), (281, 284), (281, 291), (282, 285), (282, 307), (283, 344), (284, 286), (285, 346), (286, 291), (287, 290), (288, 337), (289, 332), (289, 336), (292, 308), (292, 342), (293, 309), (294, 297), (294, 302), (295, 303), (295, 330), (296, 331), (296, 400), (297, 300), (298, 718), (299, 371), (300, 302), (301, 374), (303, 328), (304, 329), (304, 363), (305, 344), (306, 309), (307, 346), (308, 340), (310, 338), (311, 339), (312, 314), (313, 348), (315, 358), (316, 318), (316, 326), (317, 319), (317, 411), (318, 321), (319, 407), (320, 323), (320, 420), (321, 326), (322, 325), (322, 379), (323, 377), (324, 378), (324, 734), (328, 330), (329, 359), (331, 398), (332, 334), (333, 343), (334, 336), (335, 341), (337, 345), (340, 342), (347, 349), (347, 357), (349, 354), (350, 353), (350, 414), (351, 416), (352, 356), (353, 417), (354, 357), (355, 419), (359, 363), (360, 364), (360, 379), (361, 376), (362, 727), (365, 374), (366, 736), (367, 370), (368, 396), (368, 724), (369, 372), (369, 397), (371, 373), (372, 375), (377, 420), (378, 733), (380, 412), (381, 383), (382, 385), (384, 386), (384, 515), (385, 388), (386, 512), (387, 389), (387, 513), (388, 391), (389, 517), (390, 518), (392, 521), (393, 395), (394, 397), (395, 721), (396, 722), (398, 400), (399, 508), (402, 404), (402, 409), (403, 510), (404, 406), (405, 421), (406, 409), (407, 411), (408, 413), (413, 717), (414, 417), (415, 418), (422, 423), (422, 510), (423, 424), (424, 425), (425, 426), (426, 427), (427, 428), (428, 429), (429, 430), (430, 431), (431, 432), (432, 433), (433, 435), (434, 660), (435, 437), (436, 657), (437, 438), (438, 439), (439, 440), (440, 441), (441, 442), (442, 443), (443, 444), (444, 445), (445, 446), (446, 447), (447, 448), (448, 449), (449, 450), (450, 451), (451, 452), (452, 453), (453, 454), (454, 455), (455, 456), (456, 457), (457, 458), (458, 459), (459, 460), (460, 461), (461, 463), (462, 646), (463, 465), (464, 466), (464, 595), (465, 467), (466, 593), (467, 469), (468, 648), (469, 470), (470, 471), (471, 472), (472, 473), (473, 474), (474, 475), (475, 476), (476, 477), (477, 478), (478, 479), (479, 480), (480, 481), (481, 482), (482, 483), (483, 484), (484, 485), (485, 486), (486, 487), (487, 488), (488, 489), (489, 490), (490, 491), (491, 492), (492, 493), (493, 495), (494, 713), (495, 497), (496, 680), (497, 498), (498, 499), (499, 500), (500, 501), (501, 502), (502, 503), (503, 504), (504, 505), (505, 506), (506, 507), (507, 508), (509, 644), (511, 642), (512, 515), (513, 519), (514, 723), (516, 725), (517, 519), (518, 521), (520, 719), (522, 719), (523, 526), (523, 597), (524, 527), (524, 534), (525, 528), (525, 599), (526, 551), (527, 529), (528, 553), (529, 534), (530, 533), (530, 632), (531, 555), (531, 631), (532, 554), (533, 622), (535, 600), (535, 621), (536, 601), (537, 540), (537, 614), (538, 541), (538, 548), (539, 542), (539, 616), (540, 558), (541, 543), (542, 560), (543, 548), (544, 547), (545, 562), (545, 612), (546, 561), (549, 609), (549, 617), (550, 611), (551, 597), (552, 554), (553, 599), (555, 633), (556, 602), (558, 614), (559, 561), (560, 616), (562, 605), (563, 604), (563, 608), (565, 568), (565, 582), (566, 569), (566, 576), (567, 570), (567, 584), (568, 579), (569, 571), (570, 581), (571, 576), (572, 575), (572, 625), (573, 591), (574, 578), (574, 592), (575, 623), (577, 587), (579, 582), (580, 583), (580, 590), (581, 584), (583, 585), (585, 590), (586, 589), (586, 629), (588, 592), (589, 627), (593, 595), (594, 596), (594, 647), (596, 645), (598, 601), (600, 619), (604, 606), (605, 612), (606, 608), (607, 609), (607, 617), (610, 615), (613, 618), (619, 621), (620, 634), (622, 632), (623, 625), (624, 630), (626, 628), (627, 629), (631, 633), (635, 636), (635, 686), (636, 639), (637, 638), (637, 640), (638, 687), (639, 641), (640, 643), (641, 643), (642, 644), (645, 647), (646, 648), (649, 650), (650, 651), (651, 652), (652, 689), (653, 654), (653, 684), (654, 698), (655, 656), (655, 657), (656, 668), (658, 660), (659, 715), (661, 679), (662, 663), (662, 692), (663, 693), (664, 665), (664, 671), (665, 704), (666, 667), (666, 668), (669, 670), (669, 689), (670, 671), (673, 674), (673, 675), (675, 676), (677, 678), (678, 683), (680, 714), (683, 684), (685, 686), (685, 701), (687, 688), (688, 702), (690, 691), (692, 697), (693, 694), (694, 696), (695, 696), (697, 700), (698, 699), (699, 700), (702, 703), (704, 705), (705, 706), (706, 707), (707, 708), (708, 709), (709, 710), (711, 712), (712, 713), (717, 718), (720, 721), (722, 724), (726, 728), (726, 732), (728, 730), (729, 736), (730, 732), (731, 733), (731, 734), (735, 737)])
me_mesh.attributes.new('sharp_edge', 'BOOLEAN', 'EDGE').data.foreach_set('value', [ (min(e.vertices), max(e.vertices)) in _k for e in me_mesh.edges])
_uv = me_mesh.uv_layers.new(name='UVMap')
_uv.uv.foreach_set('vector', [0.9517, 0.08307, 0.9526, 0.08402, 0.9526, 0.09932, 0.9517, 0.1003, 0.5655, 0.9151, 0.5655, 0.9304, 0.5645, 0.9313, 0.5645, 0.9141, 0.6554, 0.8443, 0.6554, 0.8883, 0.6516, 0.8883, 0.6516, 0.8405, 0.9242, 0.2943, 0.9242, 0.1556, 0.9252, 0.1546, 0.9252, 0.2951, 0.9501, 0.02869, 0.9491, 0.02869, 0.9491, 0.01147, 0.9501, 0.01147, 0.6432, 0.2434, 0.6432, 0.2912, 0.6052, 0.2912, 0.6052, 0.2434, 0.2683, 0.8984, 0.2645, 0.8984, 0.2645, 0.8544, 0.2683, 0.8506, 0.9491, 0.1546, 0.9491, 0.2941, 0.9481, 0.2941, 0.9481, 0.1546, 0.7685, 0.8063, 0.7685, 0.9458, 0.7675, 0.9458, 0.7675, 0.8063, 0.9315, 0.8165, 0.9315, 0.6778, 0.9325, 0.677, 0.9325, 0.8176, 0.2654, 0.9386, 0.2645, 0.9386, 0.2645, 0.9214, 0.2654, 0.9214, 0.8084, 0.1683, 0.8237, 0.1683, 0.8237, 0.307, 0.8084, 0.307, 0.2382, 0.9547, 0.2372, 0.9547, 0.2372, 0.9375, 0.2382, 0.9375, 0.7682, 0.3089, 0.7682, 0.1683, 0.7854, 0.1683, 0.7845, 0.3079, 0.7845, 0.1692, 0.7691, 0.1692, 0.7691, 0.3079, 0.7854, 0.3089, 0.7854, 0.3089, 0.7691, 0.3079, 0.7845, 0.3079, 0.7854, 0.1683, 0.7252, 0.3175, 0.6875, 0.3175, 0.6875, 0.2697, 0.7252, 0.2697, 0.2411, 0.4528, 0.2411, 0.4146, 0.2372, 0.4146, 0.2372, 0.3668, 0.2851, 0.3668, 0.2851, 0.6804, 0.2372, 0.6804, 0.2372, 0.6326, 0.2411, 0.6326, 0.2411, 0.5943, 0.2449, 0.5905, 0.2832, 0.5905, 0.2832, 0.4566, 0.2449, 0.4566, 0.7012, 0.2224, 0.7012, 0.01147, 0.7452, 0.01147, 0.7452, 0.2224, 0.3524, 0.5814, 0.3524, 0.7923, 0.3083, 0.7923, 0.3083, 0.5814, 0.6286, 0.8405, 0.6286, 0.8845, 0.6248, 0.8883, 0.6248, 0.8405, 0.5822, 0.2434, 0.5822, 0.2912, 0.5441, 0.2912, 0.5441, 0.2434, 0.7924, 0.8063, 0.7924, 0.9458, 0.7915, 0.9458, 0.7915, 0.8063, 0.01149, 0.7033, 0.02681, 0.7033, 0.02681, 0.842, 0.01149, 0.842, 0.5896, 0.9151, 0.5896, 0.9304, 0.5885, 0.9313, 0.5885, 0.9141, 0.6248, 0.8176, 0.6248, 0.677, 0.642, 0.677, 0.6411, 0.8166, 0.6411, 0.6779, 0.6258, 0.6779, 0.6258, 0.8166, 0.642, 0.8176, 0.642, 0.8176, 0.6258, 0.8166, 0.6411, 0.8166, 0.642, 0.677, 0.2074, 0.7928, 0.2074, 0.9323, 0.2064, 0.9323, 0.2064, 0.7928, 0.157, 0.722, 0.1948, 0.722, 0.1948, 0.7698, 0.157, 0.7698, 0.9114, 0.8443, 0.9114, 0.8883, 0.9076, 0.8883, 0.9076, 0.8405, 0.9003, 0.2943, 0.9003, 0.1556, 0.9012, 0.1546, 0.9012, 0.2951, 0.9076, 0.8165, 0.9076, 0.6778, 0.9086, 0.677, 0.9086, 0.8176, 0.8331, 0.08988, 0.8331, 0.1314, 0.8293, 0.1276, 0.8293, 0.08988, 0.01244, 0.9519, 0.01149, 0.9519, 0.01149, 0.9347, 0.01244, 0.9347, 0.4979, 0.931, 0.4989, 0.932, 0.4989, 0.9473, 0.4979, 0.9482, 0.2684, 0.02286, 0.2688, 0.02293, 0.2693, 0.02292, 0.2698, 0.02284, 0.2703, 0.02269, 0.2707, 0.02246, 0.2711, 0.02219, 0.2714, 0.02187, 0.2717, 0.02151, 0.2719, 0.02111, 0.272, 0.02069, 0.272, 0.02025, 0.2733, 0.01999, 0.2744, 0.01798, 0.2747, 0.01772, 0.2747, 0.01767, 0.2749, 0.01752, 0.2751, 0.01738, 0.2753, 0.01725, 0.2755, 0.01713, 0.2757, 0.01702, 0.2759, 0.01691, 0.2761, 0.01682, 0.2763, 0.01673, 0.2766, 0.01666, 0.2768, 0.01659, 0.2776, 0.01647, 0.2784, 0.01626, 0.2791, 0.01598, 0.2798, 0.01562, 0.2805, 0.01518, 0.281, 0.01476, 0.2815, 0.0143, 0.2819, 0.0138, 0.2823, 0.01326, 0.2826, 0.01269, 0.2829, 0.01209, 0.2831, 0.01147, 0.2853, 0.01147, 0.2853, 0.3438, 0.2831, 0.3438, 0.2829, 0.3432, 0.2826, 0.3426, 0.2823, 0.342, 0.2819, 0.3415, 0.2815, 0.341, 0.281, 0.3405, 0.2805, 0.3401, 0.2798, 0.3397, 0.2791, 0.3393, 0.2784, 0.339, 0.2776, 0.3388, 0.2768, 0.3387, 0.2766, 0.3386, 0.2763, 0.3385, 0.2761, 0.3385, 0.2759, 0.3384, 0.2757, 0.3383, 0.2755, 0.3382, 0.2753, 0.338, 0.2751, 0.3379, 0.2749, 0.3378, 0.2747, 0.3376, 0.2747, 0.3376, 0.2744, 0.3373, 0.2733, 0.3353, 0.272, 0.335, 0.272, 0.3346, 0.2719, 0.3342, 0.2717, 0.3338, 0.2714, 0.3334, 0.2711, 0.3331, 0.2707, 0.3328, 0.2703, 0.3326, 0.2698, 0.3324, 0.2693, 0.3324, 0.2688, 0.3324, 0.2684, 0.3324, 0.2679, 0.3326, 0.2679, 0.3306, 0.05362, 0.3306, 0.04979, 0.3345, 0.01149, 0.3345, 0.01149, 0.02082, 0.04979, 0.02082, 0.05362, 0.02465, 0.2679, 0.02465, 0.2679, 0.02271, 0.8505, 0.1546, 0.8505, 0.3027, 0.8467, 0.307, 0.8467, 0.155, 0.4136, 0.5814, 0.4136, 0.7888, 0.3753, 0.7888, 0.3753, 0.7284, 0.3753, 0.5814, 0.5441, 0.01147, 0.6782, 0.01147, 0.6782, 0.2204, 0.5441, 0.2204, 0.1323, 0.8305, 0.1323, 0.886, 0.1313, 0.8869, 0.1313, 0.8296, 0.9019, 0.01243, 0.9019, 0.1157, 0.9008, 0.1167, 0.9008, 0.01147, 0.6875, 0.9269, 0.6875, 0.9024, 0.6884, 0.9016, 0.6884, 0.928, 0.9344, 0.8658, 0.9344, 0.8414, 0.9354, 0.8405, 0.9354, 0.8669, 0.04979, 0.9329, 0.04979, 0.9084, 0.05075, 0.9073, 0.05075, 0.9337, 0.9344, 0.9152, 0.9344, 0.8907, 0.9354, 0.8898, 0.9354, 0.9162, 0.157, 0.3668, 0.2143, 0.3668, 0.2143, 0.6991, 0.157, 0.6991, 0.7114, 0.9271, 0.7114, 0.9027, 0.7124, 0.9016, 0.7124, 0.928, 0.4606, 0.8117, 0.4615, 0.8127, 0.4615, 0.9159, 0.4606, 0.9169, 0.3753, 0.8117, 0.3763, 0.8117, 0.3763, 0.9169, 0.3753, 0.9169, 0.5415, 0.9141, 0.5415, 0.9403, 0.5405, 0.9403, 0.5405, 0.9141, 0.08089, 0.9352, 0.08089, 0.9107, 0.08185, 0.9097, 0.08185, 0.936, 0.3993, 0.8117, 0.4002, 0.8127, 0.4002, 0.9159, 0.3993, 0.9169, 0.0743, 0.7033, 0.0743, 0.8066, 0.04979, 0.8066, 0.04979, 0.7033, 0.1322, 0.9099, 0.1322, 0.9361, 0.1313, 0.9361, 0.1313, 0.9099, 0.1218, 0.7033, 0.1218, 0.8066, 0.09728, 0.8066, 0.09728, 0.7033, 0.6875, 0.6957, 0.7139, 0.6957, 0.7139, 0.8009, 0.6884, 0.7999, 0.7129, 0.7999, 0.7129, 0.6966, 0.6884, 0.6966, 0.6875, 0.8009, 0.6875, 0.8009, 0.6884, 0.6966, 0.6884, 0.7999, 0.7139, 0.8009, 0.8538, 0.01147, 0.8538, 0.06693, 0.8293, 0.06693, 0.8293, 0.01147, 0.6258, 0.9113, 0.6258, 0.9375, 0.6248, 0.9375, 0.6248, 0.9113, 0.107, 0.9097, 0.107, 0.9358, 0.1061, 0.9358, 0.1061, 0.9097, 0.9076, 0.9375, 0.9076, 0.9113, 0.9086, 0.9113, 0.9086, 0.9375, 0.3093, 0.9204, 0.3083, 0.9204, 0.3083, 0.8153, 0.3093, 0.8153, 0.4366, 0.8117, 0.4376, 0.8117, 0.4376, 0.9169, 0.4366, 0.9169, 0.7675, 0.6781, 0.794, 0.6781, 0.794, 0.7833, 0.7685, 0.7824, 0.793, 0.7824, 0.793, 0.6791, 0.7685, 0.6791, 0.7675, 0.7833, 0.7675, 0.7833, 0.7685, 0.6791, 0.7685, 0.7824, 0.794, 0.7833, 0.6526, 0.9113, 0.6526, 0.9375, 0.6516, 0.9375, 0.6516, 0.9113, 0.8779, 0.01243, 0.8779, 0.1157, 0.8768, 0.1167, 0.8768, 0.01147, 0.5894, 0.8912, 0.5884, 0.8912, 0.5884, 0.8338, 0.5894, 0.8338, 0.157, 0.7928, 0.1834, 0.7928, 0.1834, 0.8502, 0.158, 0.8492, 0.1825, 0.8492, 0.1825, 0.7938, 0.158, 0.7938, 0.157, 0.8502, 0.157, 0.8502, 0.158, 0.7938, 0.158, 0.8492, 0.1834, 0.8502, 0.5405, 0.8338, 0.5415, 0.8338, 0.5415, 0.8912, 0.5405, 0.8912, 0.5645, 0.8338, 0.5654, 0.8348, 0.5654, 0.8902, 0.5645, 0.8912, 0.3332, 0.9204, 0.3323, 0.9204, 0.3323, 0.8153, 0.3332, 0.8153, 0.841, 0.9837, 0.841, 0.6743, 0.8415, 0.6743, 0.8415, 0.9837, 0.8415, 0.9837, 0.8415, 0.6743, 0.842, 0.6742, 0.842, 0.9838, 0.842, 0.9838, 0.842, 0.6742, 0.8424, 0.6741, 0.8424, 0.9839, 0.8846, 0.6503, 0.8388, 0.6503, 0.8388, 0.3404, 0.8846, 0.3404, 0.8846, 0.3423, 0.8408, 0.3423, 0.8408, 0.6483, 0.8846, 0.6483, 0.9634, 0.3404, 0.9634, 0.6727, 0.9612, 0.6727, 0.9612, 0.3404, 0.7445, 0.6727, 0.6875, 0.6727, 0.6881, 0.6721, 0.7445, 0.6721, 0.7445, 0.6721, 0.6881, 0.6721, 0.6887, 0.6715, 0.7445, 0.6715, 0.7445, 0.6715, 0.6887, 0.6715, 0.6893, 0.671, 0.7445, 0.671, 0.7445, 0.671, 0.6893, 0.671, 0.6899, 0.6704, 0.7446, 0.6704, 0.05791, 0.8296, 0.05791, 0.8844, 0.0574, 0.8839, 0.0574, 0.8296, 0.6898, 0.8787, 0.6896, 0.8787, 0.6896, 0.8268, 0.6898, 0.8267, 0.8158, 0.3413, 0.7684, 0.3413, 0.768, 0.3408, 0.8158, 0.3408, 0.6878, 0.8787, 0.6875, 0.8787, 0.6875, 0.828, 0.6878, 0.8277, 0.7389, 0.8711, 0.7389, 0.9195, 0.7369, 0.9216, 0.7369, 0.8712, 0.1833, 0.9218, 0.182, 0.9218, 0.182, 0.8734, 0.1833, 0.8731, 0.6945, 0.8787, 0.694, 0.8787, 0.694, 0.8252, 0.6945, 0.8248, 0.8158, 0.3408, 0.768, 0.3408, 0.7675, 0.3404, 0.8158, 0.3404, 0.05318, 0.8817, 0.05318, 0.8296, 0.05399, 0.8296, 0.05399, 0.8819, 0.6883, 0.8787, 0.6881, 0.8787, 0.6881, 0.8275, 0.6883, 0.8274, 0.6881, 0.8787, 0.6879, 0.8787, 0.6879, 0.8277, 0.6881, 0.8275, 0.6879, 0.8787, 0.6878, 0.8787, 0.6878, 0.8277, 0.6879, 0.8277, 0.05554, 0.8826, 0.05554, 0.8296, 0.05627, 0.8296, 0.05627, 0.883, 0.05478, 0.8822, 0.05478, 0.8296, 0.05554, 0.8296, 0.05554, 0.8826, 0.05399, 0.8819, 0.05399, 0.8296, 0.05478, 0.8296, 0.05478, 0.8822, 0.5044, 0.9051, 0.5044, 0.5843, 0.5046, 0.5845, 0.5046, 0.905, 0.5046, 0.905, 0.5046, 0.5845, 0.5048, 0.5846, 0.5048, 0.9048, 0.5048, 0.9048, 0.5048, 0.5846, 0.505, 0.5847, 0.505, 0.9047, 0.6889, 0.8787, 0.6887, 0.8787, 0.6887, 0.8272, 0.6889, 0.827, 0.6887, 0.8787, 0.6885, 0.8787, 0.6885, 0.8273, 0.6887, 0.8272, 0.6885, 0.8787, 0.6883, 0.8787, 0.6883, 0.8274, 0.6885, 0.8273, 0.768, 0.3408, 0.768, 0.6548, 0.7675, 0.6552, 0.7675, 0.3404, 0.7684, 0.3413, 0.7684, 0.6543, 0.768, 0.6548, 0.768, 0.3408, 0.7688, 0.3417, 0.7688, 0.6539, 0.7684, 0.6543, 0.7684, 0.3413, 0.6894, 0.8787, 0.6891, 0.8787, 0.6891, 0.8269, 0.6894, 0.8268, 0.6891, 0.8787, 0.6889, 0.8787, 0.6889, 0.827, 0.6891, 0.8269, 0.84, 0.9839, 0.84, 0.674, 0.8405, 0.6742, 0.8405, 0.9838, 0.8405, 0.9838, 0.8405, 0.6742, 0.841, 0.6743, 0.841, 0.9837, 0.05686, 0.8834, 0.05686, 0.8296, 0.0574, 0.8296, 0.0574, 0.8839, 0.05627, 0.883, 0.05627, 0.8296, 0.05686, 0.8296, 0.05686, 0.8834, 0.8158, 0.3417, 0.7688, 0.3417, 0.7684, 0.3413, 0.8158, 0.3413, 0.8158, 0.342, 0.7692, 0.342, 0.7688, 0.3417, 0.8158, 0.3417, 0.2405, 0.9146, 0.2405, 0.8681, 0.2409, 0.8678, 0.2409, 0.9146, 0.694, 0.8787, 0.6932, 0.8787, 0.6932, 0.8256, 0.694, 0.8252, 0.6951, 0.8787, 0.6951, 0.8243, 0.6956, 0.8238, 0.6956, 0.8787, 0.7445, 0.341, 0.6881, 0.341, 0.6875, 0.3404, 0.7445, 0.3404, 0.7445, 0.3416, 0.6887, 0.3416, 0.6881, 0.341, 0.7445, 0.341, 0.7445, 0.3422, 0.6893, 0.3422, 0.6887, 0.3416, 0.7445, 0.3416, 0.7446, 0.3427, 0.6899, 0.3427, 0.6893, 0.3422, 0.7445, 0.3422, 0.6932, 0.8787, 0.6925, 0.8787, 0.6925, 0.826, 0.6932, 0.8256, 0.6909, 0.8787, 0.6901, 0.8787, 0.6901, 0.8266, 0.6909, 0.8265, 0.6901, 0.8787, 0.6898, 0.8787, 0.6898, 0.8267, 0.6901, 0.8266, 0.6896, 0.8787, 0.6894, 0.8787, 0.6894, 0.8268, 0.6896, 0.8268, 0.6951, 0.8787, 0.6945, 0.8787, 0.6945, 0.8248, 0.6951, 0.8243, 0.6917, 0.8787, 0.6909, 0.8787, 0.6909, 0.8265, 0.6917, 0.8263, 0.6925, 0.8787, 0.6917, 0.8787, 0.6917, 0.8263, 0.6925, 0.826, 0.8392, 0.9844, 0.8392, 0.6735, 0.8396, 0.6738, 0.8396, 0.9842, 0.05237, 0.8816, 0.05237, 0.8296, 0.05318, 0.8296, 0.05318, 0.8817, 0.05214, 0.8815, 0.05214, 0.8296, 0.05237, 0.8296, 0.05237, 0.8816, 0.0519, 0.8815, 0.0519, 0.8296, 0.05214, 0.8296, 0.05214, 0.8815, 0.05167, 0.8814, 0.05167, 0.8296, 0.0519, 0.8296, 0.0519, 0.8815, 0.05145, 0.8813, 0.05145, 0.8296, 0.05167, 0.8296, 0.05167, 0.8814, 0.05122, 0.8812, 0.05122, 0.8296, 0.05145, 0.8296, 0.05145, 0.8813, 0.051, 0.8811, 0.051, 0.8296, 0.05122, 0.8296, 0.05122, 0.8812, 0.05079, 0.8809, 0.05079, 0.8296, 0.051, 0.8296, 0.051, 0.8811, 0.05058, 0.8808, 0.05058, 0.8296, 0.05079, 0.8296, 0.05079, 0.8809, 0.05037, 0.8807, 0.05037, 0.8296, 0.05058, 0.8296, 0.05058, 0.8808, 0.05017, 0.8805, 0.05017, 0.8296, 0.05037, 0.8296, 0.05037, 0.8807, 0.05011, 0.8805, 0.05011, 0.8296, 0.05017, 0.8296, 0.05017, 0.8805, 0.04979, 0.8802, 0.04979, 0.8296, 0.05011, 0.8296, 0.05011, 0.8805, 0.157, 0.9235, 0.157, 0.8731, 0.159, 0.8752, 0.159, 0.9237, 0.9262, 0.01174, 0.9262, 0.06012, 0.9249, 0.06012, 0.9249, 0.01147, 0.8158, 0.6552, 0.7675, 0.6552, 0.768, 0.6548, 0.8158, 0.6548, 0.8158, 0.6548, 0.768, 0.6548, 0.7684, 0.6543, 0.8158, 0.6543, 0.8158, 0.6543, 0.7684, 0.6543, 0.7688, 0.6539, 0.8158, 0.6539, 0.8158, 0.6539, 0.7688, 0.6539, 0.7692, 0.6536, 0.8158, 0.6536, 0.01149, 0.9117, 0.01149, 0.865, 0.01186, 0.8653, 0.01186, 0.9117, 0.01226, 0.8656, 0.01226, 0.9117, 0.01186, 0.9117, 0.01186, 0.8653, 0.01273, 0.8658, 0.01273, 0.9117, 0.01226, 0.9117, 0.01226, 0.8656, 0.01321, 0.8659, 0.01321, 0.9117, 0.01273, 0.9117, 0.01273, 0.8658, 0.01371, 0.866, 0.01371, 0.9117, 0.01321, 0.9117, 0.01321, 0.8659, 0.0142, 0.866, 0.0142, 0.9117, 0.01371, 0.9117, 0.01371, 0.866, 0.01467, 0.9117, 0.0142, 0.9117, 0.0142, 0.866, 0.01467, 0.8659, 0.0151, 0.9117, 0.01467, 0.9117, 0.01467, 0.8659, 0.0151, 0.8658, 0.08311, 0.8867, 0.08089, 0.8867, 0.08089, 0.8296, 0.08311, 0.8296, 0.2405, 0.9146, 0.2401, 0.9146, 0.2401, 0.8684, 0.2405, 0.8681, 0.2401, 0.9146, 0.2396, 0.9146, 0.2396, 0.8686, 0.2401, 0.8684, 0.2396, 0.9146, 0.2391, 0.9146, 0.2391, 0.8688, 0.2396, 0.8686, 0.2391, 0.9146, 0.2386, 0.9146, 0.2386, 0.8689, 0.2391, 0.8688, 0.2386, 0.9146, 0.2382, 0.9146, 0.2382, 0.8689, 0.2386, 0.8689, 0.2382, 0.8689, 0.2382, 0.9146, 0.2377, 0.9146, 0.2377, 0.8688, 0.2377, 0.8688, 0.2377, 0.9146, 0.2372, 0.9146, 0.2372, 0.8686, 0.1061, 0.8296, 0.1083, 0.8296, 0.1083, 0.8867, 0.1061, 0.8867, 0.6881, 0.341, 0.6881, 0.6721, 0.6875, 0.6727, 0.6875, 0.3404, 0.6887, 0.3416, 0.6887, 0.6715, 0.6881, 0.6721, 0.6881, 0.341, 0.6893, 0.3422, 0.6893, 0.671, 0.6887, 0.6715, 0.6887, 0.3416, 0.6899, 0.3427, 0.6899, 0.6704, 0.6893, 0.671, 0.6893, 0.3422, 0.6904, 0.3432, 0.6904, 0.6699, 0.6899, 0.6704, 0.6899, 0.3427, 0.4979, 0.9081, 0.4979, 0.5814, 0.4984, 0.5818, 0.4984, 0.9076, 0.4984, 0.9076, 0.4984, 0.5818, 0.499, 0.5823, 0.499, 0.9072, 0.499, 0.9072, 0.499, 0.5823, 0.4997, 0.5827, 0.4997, 0.9067, 0.4997, 0.9067, 0.4997, 0.5827, 0.5005, 0.5831, 0.5005, 0.9064, 0.5005, 0.9064, 0.5005, 0.5831, 0.5012, 0.5833, 0.5012, 0.9061, 0.5012, 0.9061, 0.5012, 0.5833, 0.502, 0.5835, 0.502, 0.9059, 0.502, 0.9059, 0.502, 0.5835, 0.5029, 0.5837, 0.5029, 0.9058, 0.5029, 0.9058, 0.5029, 0.5837, 0.5031, 0.5837, 0.5031, 0.9057, 0.5031, 0.9057, 0.5031, 0.5837, 0.5033, 0.5838, 0.5033, 0.9056, 0.5033, 0.9056, 0.5033, 0.5838, 0.5035, 0.5839, 0.5035, 0.9055, 0.5035, 0.9055, 0.5035, 0.5839, 0.5038, 0.584, 0.5038, 0.9054, 0.5038, 0.9054, 0.5038, 0.584, 0.504, 0.5841, 0.504, 0.9053, 0.504, 0.9053, 0.504, 0.5841, 0.5042, 0.5842, 0.5042, 0.9052, 0.5042, 0.9052, 0.5042, 0.5842, 0.5044, 0.5843, 0.5044, 0.9051, 0.505, 0.9047, 0.505, 0.5847, 0.5051, 0.5848, 0.5051, 0.9046, 0.5051, 0.9046, 0.5051, 0.5848, 0.5054, 0.5851, 0.5054, 0.9044, 0.9885, 0.3424, 0.9885, 0.6577, 0.9864, 0.6597, 0.9864, 0.3404, 0.8654, 0.9885, 0.8654, 0.6732, 0.8667, 0.6735, 0.8667, 0.9883, 0.7692, 0.342, 0.7692, 0.6536, 0.7688, 0.6539, 0.7688, 0.3417, 0.8392, 0.6735, 0.8392, 0.9844, 0.8388, 0.9848, 0.8388, 0.6732, 0.8396, 0.9842, 0.8396, 0.6738, 0.84, 0.674, 0.84, 0.9839, 0.3083, 0.2735, 0.4757, 0.2735, 0.4757, 0.05546, 0.3083, 0.05546, 0.3083, 0.01147, 0.5211, 0.01147, 0.4624, 0.02486, 0.3216, 0.02486, 0.3216, 0.04207, 0.4624, 0.04207, 0.4852, 0.02104, 0.4852, 0.3079, 0.5116, 0.3079, 0.5211, 0.3175, 0.3216, 0.3041, 0.4624, 0.3041, 0.4624, 0.2869, 0.3216, 0.2869, 0.3083, 0.3175, 0.4624, 0.02486, 0.5211, 0.01147, 0.5211, 0.3175, 0.5116, 0.3079, 0.5116, 0.2027, 0.4852, 0.2027, 0.4852, 0.1932, 0.5116, 0.1932, 0.5116, 0.1358, 0.4852, 0.1358, 0.4852, 0.1262, 0.5116, 0.1262, 0.5116, 0.02104, 0.4852, 0.02104, 0.4624, 0.04207, 0.3083, 0.3175, 0.3216, 0.2869, 0.3216, 0.3041, 0.5211, 0.3175, 0.8063, 0.1453, 0.7682, 0.1453, 0.7682, 0.01147, 0.8063, 0.01147, 0.4749, 0.5814, 0.4749, 0.7888, 0.4366, 0.7888, 0.4366, 0.6417, 0.4366, 0.5814, 0.7407, 0.6999, 0.7407, 0.8481, 0.7369, 0.8477, 0.7369, 0.6957, 0.5405, 0.8109, 0.5405, 0.677, 0.6018, 0.677, 0.6018, 0.8109, 0.2415, 0.7072, 0.2415, 0.841, 0.2372, 0.8449, 0.2372, 0.7033, 0.9287, 0.08307, 0.9287, 0.1245, 0.9249, 0.1245, 0.9249, 0.08684, 0.3502, 0.3404, 0.5176, 0.3404, 0.5176, 0.5584, 0.3502, 0.5584, 0.3083, 0.5584, 0.3083, 0.5202, 0.4605, 0.5202, 0.4605, 0.3787, 0.3083, 0.3787, 0.3083, 0.3404, 0.6645, 0.654, 0.5405, 0.654, 0.5405, 0.3404, 0.6645, 0.3404, 0.8735, 0.2024, 0.8735, 0.1546, 0.8773, 0.1546, 0.8773, 0.2789, 0.8735, 0.2789, 0.9076, 0.654, 0.9076, 0.3404, 0.9114, 0.3404, 0.9114, 0.654, 0.2683, 0.8276, 0.2645, 0.8276, 0.2645, 0.7798, 0.2645, 0.7033, 0.2683, 0.7033, 0.9382, 0.3404, 0.9382, 0.654, 0.9344, 0.654, 0.9344, 0.3404, 0.01149, 0.3668, 0.08809, 0.3668, 0.08809, 0.4146, 0.09192, 0.4146, 0.09192, 0.4528, 0.09575, 0.4566, 0.1341, 0.4566, 0.1341, 0.5905, 0.09575, 0.5905, 0.09192, 0.5943, 0.09192, 0.6326, 0.08809, 0.6326, 0.08809, 0.6804, 0.01149, 0.6804])
_uv.active_render = True
_uv = me_mesh.uv_layers.new(name='Lightmap')
_uv.uv.foreach_set('vector', [0.9517, 0.08307, 0.9526, 0.08402, 0.9526, 0.09932, 0.9517, 0.1003, 0.5655, 0.9151, 0.5655, 0.9304, 0.5645, 0.9313, 0.5645, 0.9141, 0.6554, 0.8443, 0.6554, 0.8883, 0.6516, 0.8883, 0.6516, 0.8405, 0.9242, 0.2943, 0.9242, 0.1556, 0.9252, 0.1546, 0.9252, 0.2951, 0.9501, 0.02869, 0.9491, 0.02869, 0.9491, 0.01147, 0.9501, 0.01147, 0.6432, 0.2434, 0.6432, 0.2912, 0.6052, 0.2912, 0.6052, 0.2434, 0.2683, 0.8984, 0.2645, 0.8984, 0.2645, 0.8544, 0.2683, 0.8506, 0.9491, 0.1546, 0.9491, 0.2941, 0.9481, 0.2941, 0.9481, 0.1546, 0.7685, 0.8063, 0.7685, 0.9458, 0.7675, 0.9458, 0.7675, 0.8063, 0.9315, 0.8165, 0.9315, 0.6778, 0.9325, 0.677, 0.9325, 0.8176, 0.2654, 0.9386, 0.2645, 0.9386, 0.2645, 0.9214, 0.2654, 0.9214, 0.8084, 0.1683, 0.8237, 0.1683, 0.8237, 0.307, 0.8084, 0.307, 0.2382, 0.9547, 0.2372, 0.9547, 0.2372, 0.9375, 0.2382, 0.9375, 0.7682, 0.3089, 0.7682, 0.1683, 0.7854, 0.1683, 0.7845, 0.3079, 0.7845, 0.1692, 0.7691, 0.1692, 0.7691, 0.3079, 0.7854, 0.3089, 0.7854, 0.3089, 0.7691, 0.3079, 0.7845, 0.3079, 0.7854, 0.1683, 0.7252, 0.3175, 0.6875, 0.3175, 0.6875, 0.2697, 0.7252, 0.2697, 0.2411, 0.4528, 0.2411, 0.4146, 0.2372, 0.4146, 0.2372, 0.3668, 0.2851, 0.3668, 0.2851, 0.6804, 0.2372, 0.6804, 0.2372, 0.6326, 0.2411, 0.6326, 0.2411, 0.5943, 0.2449, 0.5905, 0.2832, 0.5905, 0.2832, 0.4566, 0.2449, 0.4566, 0.7012, 0.2224, 0.7012, 0.01147, 0.7452, 0.01147, 0.7452, 0.2224, 0.3524, 0.5814, 0.3524, 0.7923, 0.3083, 0.7923, 0.3083, 0.5814, 0.6286, 0.8405, 0.6286, 0.8845, 0.6248, 0.8883, 0.6248, 0.8405, 0.5822, 0.2434, 0.5822, 0.2912, 0.5441, 0.2912, 0.5441, 0.2434, 0.7924, 0.8063, 0.7924, 0.9458, 0.7915, 0.9458, 0.7915, 0.8063, 0.01149, 0.7033, 0.02681, 0.7033, 0.02681, 0.842, 0.01149, 0.842, 0.5896, 0.9151, 0.5896, 0.9304, 0.5885, 0.9313, 0.5885, 0.9141, 0.6248, 0.8176, 0.6248, 0.677, 0.642, 0.677, 0.6411, 0.8166, 0.6411, 0.6779, 0.6258, 0.6779, 0.6258, 0.8166, 0.642, 0.8176, 0.642, 0.8176, 0.6258, 0.8166, 0.6411, 0.8166, 0.642, 0.677, 0.2074, 0.7928, 0.2074, 0.9323, 0.2064, 0.9323, 0.2064, 0.7928, 0.157, 0.722, 0.1948, 0.722, 0.1948, 0.7698, 0.157, 0.7698, 0.9114, 0.8443, 0.9114, 0.8883, 0.9076, 0.8883, 0.9076, 0.8405, 0.9003, 0.2943, 0.9003, 0.1556, 0.9012, 0.1546, 0.9012, 0.2951, 0.9076, 0.8165, 0.9076, 0.6778, 0.9086, 0.677, 0.9086, 0.8176, 0.8331, 0.08988, 0.8331, 0.1314, 0.8293, 0.1276, 0.8293, 0.08988, 0.01244, 0.9519, 0.01149, 0.9519, 0.01149, 0.9347, 0.01244, 0.9347, 0.4979, 0.931, 0.4989, 0.932, 0.4989, 0.9473, 0.4979, 0.9482, 0.2684, 0.02286, 0.2688, 0.02293, 0.2693, 0.02292, 0.2698, 0.02284, 0.2703, 0.02269, 0.2707, 0.02246, 0.2711, 0.02219, 0.2714, 0.02187, 0.2717, 0.02151, 0.2719, 0.02111, 0.272, 0.02069, 0.272, 0.02025, 0.2733, 0.01999, 0.2744, 0.01798, 0.2747, 0.01772, 0.2747, 0.01767, 0.2749, 0.01752, 0.2751, 0.01738, 0.2753, 0.01725, 0.2755, 0.01713, 0.2757, 0.01702, 0.2759, 0.01691, 0.2761, 0.01682, 0.2763, 0.01673, 0.2766, 0.01666, 0.2768, 0.01659, 0.2776, 0.01647, 0.2784, 0.01626, 0.2791, 0.01598, 0.2798, 0.01562, 0.2805, 0.01518, 0.281, 0.01476, 0.2815, 0.0143, 0.2819, 0.0138, 0.2823, 0.01326, 0.2826, 0.01269, 0.2829, 0.01209, 0.2831, 0.01147, 0.2853, 0.01147, 0.2853, 0.3438, 0.2831, 0.3438, 0.2829, 0.3432, 0.2826, 0.3426, 0.2823, 0.342, 0.2819, 0.3415, 0.2815, 0.341, 0.281, 0.3405, 0.2805, 0.3401, 0.2798, 0.3397, 0.2791, 0.3393, 0.2784, 0.339, 0.2776, 0.3388, 0.2768, 0.3387, 0.2766, 0.3386, 0.2763, 0.3385, 0.2761, 0.3385, 0.2759, 0.3384, 0.2757, 0.3383, 0.2755, 0.3382, 0.2753, 0.338, 0.2751, 0.3379, 0.2749, 0.3378, 0.2747, 0.3376, 0.2747, 0.3376, 0.2744, 0.3373, 0.2733, 0.3353, 0.272, 0.335, 0.272, 0.3346, 0.2719, 0.3342, 0.2717, 0.3338, 0.2714, 0.3334, 0.2711, 0.3331, 0.2707, 0.3328, 0.2703, 0.3326, 0.2698, 0.3324, 0.2693, 0.3324, 0.2688, 0.3324, 0.2684, 0.3324, 0.2679, 0.3326, 0.2679, 0.3306, 0.05362, 0.3306, 0.04979, 0.3345, 0.01149, 0.3345, 0.01149, 0.02082, 0.04979, 0.02082, 0.05362, 0.02465, 0.2679, 0.02465, 0.2679, 0.02271, 0.8505, 0.1546, 0.8505, 0.3027, 0.8467, 0.307, 0.8467, 0.155, 0.4136, 0.5814, 0.4136, 0.7888, 0.3753, 0.7888, 0.3753, 0.7284, 0.3753, 0.5814, 0.5441, 0.01147, 0.6782, 0.01147, 0.6782, 0.2204, 0.5441, 0.2204, 0.1323, 0.8305, 0.1323, 0.886, 0.1313, 0.8869, 0.1313, 0.8296, 0.9019, 0.01243, 0.9019, 0.1157, 0.9008, 0.1167, 0.9008, 0.01147, 0.6875, 0.9269, 0.6875, 0.9024, 0.6884, 0.9016, 0.6884, 0.928, 0.9344, 0.8658, 0.9344, 0.8414, 0.9354, 0.8405, 0.9354, 0.8669, 0.04979, 0.9329, 0.04979, 0.9084, 0.05075, 0.9073, 0.05075, 0.9337, 0.9344, 0.9152, 0.9344, 0.8907, 0.9354, 0.8898, 0.9354, 0.9162, 0.157, 0.3668, 0.2143, 0.3668, 0.2143, 0.6991, 0.157, 0.6991, 0.7114, 0.9271, 0.7114, 0.9027, 0.7124, 0.9016, 0.7124, 0.928, 0.4606, 0.8117, 0.4615, 0.8127, 0.4615, 0.9159, 0.4606, 0.9169, 0.3753, 0.8117, 0.3763, 0.8117, 0.3763, 0.9169, 0.3753, 0.9169, 0.5415, 0.9141, 0.5415, 0.9403, 0.5405, 0.9403, 0.5405, 0.9141, 0.08089, 0.9352, 0.08089, 0.9107, 0.08185, 0.9097, 0.08185, 0.936, 0.3993, 0.8117, 0.4002, 0.8127, 0.4002, 0.9159, 0.3993, 0.9169, 0.0743, 0.7033, 0.0743, 0.8066, 0.04979, 0.8066, 0.04979, 0.7033, 0.1322, 0.9099, 0.1322, 0.9361, 0.1313, 0.9361, 0.1313, 0.9099, 0.1218, 0.7033, 0.1218, 0.8066, 0.09728, 0.8066, 0.09728, 0.7033, 0.6875, 0.6957, 0.7139, 0.6957, 0.7139, 0.8009, 0.6884, 0.7999, 0.7129, 0.7999, 0.7129, 0.6966, 0.6884, 0.6966, 0.6875, 0.8009, 0.6875, 0.8009, 0.6884, 0.6966, 0.6884, 0.7999, 0.7139, 0.8009, 0.8538, 0.01147, 0.8538, 0.06693, 0.8293, 0.06693, 0.8293, 0.01147, 0.6258, 0.9113, 0.6258, 0.9375, 0.6248, 0.9375, 0.6248, 0.9113, 0.107, 0.9097, 0.107, 0.9358, 0.1061, 0.9358, 0.1061, 0.9097, 0.9076, 0.9375, 0.9076, 0.9113, 0.9086, 0.9113, 0.9086, 0.9375, 0.3093, 0.9204, 0.3083, 0.9204, 0.3083, 0.8153, 0.3093, 0.8153, 0.4366, 0.8117, 0.4376, 0.8117, 0.4376, 0.9169, 0.4366, 0.9169, 0.7675, 0.6781, 0.794, 0.6781, 0.794, 0.7833, 0.7685, 0.7824, 0.793, 0.7824, 0.793, 0.6791, 0.7685, 0.6791, 0.7675, 0.7833, 0.7675, 0.7833, 0.7685, 0.6791, 0.7685, 0.7824, 0.794, 0.7833, 0.6526, 0.9113, 0.6526, 0.9375, 0.6516, 0.9375, 0.6516, 0.9113, 0.8779, 0.01243, 0.8779, 0.1157, 0.8768, 0.1167, 0.8768, 0.01147, 0.5894, 0.8912, 0.5884, 0.8912, 0.5884, 0.8338, 0.5894, 0.8338, 0.157, 0.7928, 0.1834, 0.7928, 0.1834, 0.8502, 0.158, 0.8492, 0.1825, 0.8492, 0.1825, 0.7938, 0.158, 0.7938, 0.157, 0.8502, 0.157, 0.8502, 0.158, 0.7938, 0.158, 0.8492, 0.1834, 0.8502, 0.5405, 0.8338, 0.5415, 0.8338, 0.5415, 0.8912, 0.5405, 0.8912, 0.5645, 0.8338, 0.5654, 0.8348, 0.5654, 0.8902, 0.5645, 0.8912, 0.3332, 0.9204, 0.3323, 0.9204, 0.3323, 0.8153, 0.3332, 0.8153, 0.841, 0.9837, 0.841, 0.6743, 0.8415, 0.6743, 0.8415, 0.9837, 0.8415, 0.9837, 0.8415, 0.6743, 0.842, 0.6742, 0.842, 0.9838, 0.842, 0.9838, 0.842, 0.6742, 0.8424, 0.6741, 0.8424, 0.9839, 0.8846, 0.6503, 0.8388, 0.6503, 0.8388, 0.3404, 0.8846, 0.3404, 0.8846, 0.3423, 0.8408, 0.3423, 0.8408, 0.6483, 0.8846, 0.6483, 0.9634, 0.3404, 0.9634, 0.6727, 0.9612, 0.6727, 0.9612, 0.3404, 0.7445, 0.6727, 0.6875, 0.6727, 0.6881, 0.6721, 0.7445, 0.6721, 0.7445, 0.6721, 0.6881, 0.6721, 0.6887, 0.6715, 0.7445, 0.6715, 0.7445, 0.6715, 0.6887, 0.6715, 0.6893, 0.671, 0.7445, 0.671, 0.7445, 0.671, 0.6893, 0.671, 0.6899, 0.6704, 0.7446, 0.6704, 0.05791, 0.8296, 0.05791, 0.8844, 0.0574, 0.8839, 0.0574, 0.8296, 0.6898, 0.8787, 0.6896, 0.8787, 0.6896, 0.8268, 0.6898, 0.8267, 0.8158, 0.3413, 0.7684, 0.3413, 0.768, 0.3408, 0.8158, 0.3408, 0.6878, 0.8787, 0.6875, 0.8787, 0.6875, 0.828, 0.6878, 0.8277, 0.7389, 0.8711, 0.7389, 0.9195, 0.7369, 0.9216, 0.7369, 0.8712, 0.1833, 0.9218, 0.182, 0.9218, 0.182, 0.8734, 0.1833, 0.8731, 0.6945, 0.8787, 0.694, 0.8787, 0.694, 0.8252, 0.6945, 0.8248, 0.8158, 0.3408, 0.768, 0.3408, 0.7675, 0.3404, 0.8158, 0.3404, 0.05318, 0.8817, 0.05318, 0.8296, 0.05399, 0.8296, 0.05399, 0.8819, 0.6883, 0.8787, 0.6881, 0.8787, 0.6881, 0.8275, 0.6883, 0.8274, 0.6881, 0.8787, 0.6879, 0.8787, 0.6879, 0.8277, 0.6881, 0.8275, 0.6879, 0.8787, 0.6878, 0.8787, 0.6878, 0.8277, 0.6879, 0.8277, 0.05554, 0.8826, 0.05554, 0.8296, 0.05627, 0.8296, 0.05627, 0.883, 0.05478, 0.8822, 0.05478, 0.8296, 0.05554, 0.8296, 0.05554, 0.8826, 0.05399, 0.8819, 0.05399, 0.8296, 0.05478, 0.8296, 0.05478, 0.8822, 0.5044, 0.9051, 0.5044, 0.5843, 0.5046, 0.5845, 0.5046, 0.905, 0.5046, 0.905, 0.5046, 0.5845, 0.5048, 0.5846, 0.5048, 0.9048, 0.5048, 0.9048, 0.5048, 0.5846, 0.505, 0.5847, 0.505, 0.9047, 0.6889, 0.8787, 0.6887, 0.8787, 0.6887, 0.8272, 0.6889, 0.827, 0.6887, 0.8787, 0.6885, 0.8787, 0.6885, 0.8273, 0.6887, 0.8272, 0.6885, 0.8787, 0.6883, 0.8787, 0.6883, 0.8274, 0.6885, 0.8273, 0.768, 0.3408, 0.768, 0.6548, 0.7675, 0.6552, 0.7675, 0.3404, 0.7684, 0.3413, 0.7684, 0.6543, 0.768, 0.6548, 0.768, 0.3408, 0.7688, 0.3417, 0.7688, 0.6539, 0.7684, 0.6543, 0.7684, 0.3413, 0.6894, 0.8787, 0.6891, 0.8787, 0.6891, 0.8269, 0.6894, 0.8268, 0.6891, 0.8787, 0.6889, 0.8787, 0.6889, 0.827, 0.6891, 0.8269, 0.84, 0.9839, 0.84, 0.674, 0.8405, 0.6742, 0.8405, 0.9838, 0.8405, 0.9838, 0.8405, 0.6742, 0.841, 0.6743, 0.841, 0.9837, 0.05686, 0.8834, 0.05686, 0.8296, 0.0574, 0.8296, 0.0574, 0.8839, 0.05627, 0.883, 0.05627, 0.8296, 0.05686, 0.8296, 0.05686, 0.8834, 0.8158, 0.3417, 0.7688, 0.3417, 0.7684, 0.3413, 0.8158, 0.3413, 0.8158, 0.342, 0.7692, 0.342, 0.7688, 0.3417, 0.8158, 0.3417, 0.2405, 0.9146, 0.2405, 0.8681, 0.2409, 0.8678, 0.2409, 0.9146, 0.694, 0.8787, 0.6932, 0.8787, 0.6932, 0.8256, 0.694, 0.8252, 0.6951, 0.8787, 0.6951, 0.8243, 0.6956, 0.8238, 0.6956, 0.8787, 0.7445, 0.341, 0.6881, 0.341, 0.6875, 0.3404, 0.7445, 0.3404, 0.7445, 0.3416, 0.6887, 0.3416, 0.6881, 0.341, 0.7445, 0.341, 0.7445, 0.3422, 0.6893, 0.3422, 0.6887, 0.3416, 0.7445, 0.3416, 0.7446, 0.3427, 0.6899, 0.3427, 0.6893, 0.3422, 0.7445, 0.3422, 0.6932, 0.8787, 0.6925, 0.8787, 0.6925, 0.826, 0.6932, 0.8256, 0.6909, 0.8787, 0.6901, 0.8787, 0.6901, 0.8266, 0.6909, 0.8265, 0.6901, 0.8787, 0.6898, 0.8787, 0.6898, 0.8267, 0.6901, 0.8266, 0.6896, 0.8787, 0.6894, 0.8787, 0.6894, 0.8268, 0.6896, 0.8268, 0.6951, 0.8787, 0.6945, 0.8787, 0.6945, 0.8248, 0.6951, 0.8243, 0.6917, 0.8787, 0.6909, 0.8787, 0.6909, 0.8265, 0.6917, 0.8263, 0.6925, 0.8787, 0.6917, 0.8787, 0.6917, 0.8263, 0.6925, 0.826, 0.8392, 0.9844, 0.8392, 0.6735, 0.8396, 0.6738, 0.8396, 0.9842, 0.05237, 0.8816, 0.05237, 0.8296, 0.05318, 0.8296, 0.05318, 0.8817, 0.05214, 0.8815, 0.05214, 0.8296, 0.05237, 0.8296, 0.05237, 0.8816, 0.0519, 0.8815, 0.0519, 0.8296, 0.05214, 0.8296, 0.05214, 0.8815, 0.05167, 0.8814, 0.05167, 0.8296, 0.0519, 0.8296, 0.0519, 0.8815, 0.05145, 0.8813, 0.05145, 0.8296, 0.05167, 0.8296, 0.05167, 0.8814, 0.05122, 0.8812, 0.05122, 0.8296, 0.05145, 0.8296, 0.05145, 0.8813, 0.051, 0.8811, 0.051, 0.8296, 0.05122, 0.8296, 0.05122, 0.8812, 0.05079, 0.8809, 0.05079, 0.8296, 0.051, 0.8296, 0.051, 0.8811, 0.05058, 0.8808, 0.05058, 0.8296, 0.05079, 0.8296, 0.05079, 0.8809, 0.05037, 0.8807, 0.05037, 0.8296, 0.05058, 0.8296, 0.05058, 0.8808, 0.05017, 0.8805, 0.05017, 0.8296, 0.05037, 0.8296, 0.05037, 0.8807, 0.05011, 0.8805, 0.05011, 0.8296, 0.05017, 0.8296, 0.05017, 0.8805, 0.04979, 0.8802, 0.04979, 0.8296, 0.05011, 0.8296, 0.05011, 0.8805, 0.157, 0.9235, 0.157, 0.8731, 0.159, 0.8752, 0.159, 0.9237, 0.9262, 0.01174, 0.9262, 0.06012, 0.9249, 0.06012, 0.9249, 0.01147, 0.8158, 0.6552, 0.7675, 0.6552, 0.768, 0.6548, 0.8158, 0.6548, 0.8158, 0.6548, 0.768, 0.6548, 0.7684, 0.6543, 0.8158, 0.6543, 0.8158, 0.6543, 0.7684, 0.6543, 0.7688, 0.6539, 0.8158, 0.6539, 0.8158, 0.6539, 0.7688, 0.6539, 0.7692, 0.6536, 0.8158, 0.6536, 0.01149, 0.9117, 0.01149, 0.865, 0.01186, 0.8653, 0.01186, 0.9117, 0.01226, 0.8656, 0.01226, 0.9117, 0.01186, 0.9117, 0.01186, 0.8653, 0.01273, 0.8658, 0.01273, 0.9117, 0.01226, 0.9117, 0.01226, 0.8656, 0.01321, 0.8659, 0.01321, 0.9117, 0.01273, 0.9117, 0.01273, 0.8658, 0.01371, 0.866, 0.01371, 0.9117, 0.01321, 0.9117, 0.01321, 0.8659, 0.0142, 0.866, 0.0142, 0.9117, 0.01371, 0.9117, 0.01371, 0.866, 0.01467, 0.9117, 0.0142, 0.9117, 0.0142, 0.866, 0.01467, 0.8659, 0.0151, 0.9117, 0.01467, 0.9117, 0.01467, 0.8659, 0.0151, 0.8658, 0.08311, 0.8867, 0.08089, 0.8867, 0.08089, 0.8296, 0.08311, 0.8296, 0.2405, 0.9146, 0.2401, 0.9146, 0.2401, 0.8684, 0.2405, 0.8681, 0.2401, 0.9146, 0.2396, 0.9146, 0.2396, 0.8686, 0.2401, 0.8684, 0.2396, 0.9146, 0.2391, 0.9146, 0.2391, 0.8688, 0.2396, 0.8686, 0.2391, 0.9146, 0.2386, 0.9146, 0.2386, 0.8689, 0.2391, 0.8688, 0.2386, 0.9146, 0.2382, 0.9146, 0.2382, 0.8689, 0.2386, 0.8689, 0.2382, 0.8689, 0.2382, 0.9146, 0.2377, 0.9146, 0.2377, 0.8688, 0.2377, 0.8688, 0.2377, 0.9146, 0.2372, 0.9146, 0.2372, 0.8686, 0.1061, 0.8296, 0.1083, 0.8296, 0.1083, 0.8867, 0.1061, 0.8867, 0.6881, 0.341, 0.6881, 0.6721, 0.6875, 0.6727, 0.6875, 0.3404, 0.6887, 0.3416, 0.6887, 0.6715, 0.6881, 0.6721, 0.6881, 0.341, 0.6893, 0.3422, 0.6893, 0.671, 0.6887, 0.6715, 0.6887, 0.3416, 0.6899, 0.3427, 0.6899, 0.6704, 0.6893, 0.671, 0.6893, 0.3422, 0.6904, 0.3432, 0.6904, 0.6699, 0.6899, 0.6704, 0.6899, 0.3427, 0.4979, 0.9081, 0.4979, 0.5814, 0.4984, 0.5818, 0.4984, 0.9076, 0.4984, 0.9076, 0.4984, 0.5818, 0.499, 0.5823, 0.499, 0.9072, 0.499, 0.9072, 0.499, 0.5823, 0.4997, 0.5827, 0.4997, 0.9067, 0.4997, 0.9067, 0.4997, 0.5827, 0.5005, 0.5831, 0.5005, 0.9064, 0.5005, 0.9064, 0.5005, 0.5831, 0.5012, 0.5833, 0.5012, 0.9061, 0.5012, 0.9061, 0.5012, 0.5833, 0.502, 0.5835, 0.502, 0.9059, 0.502, 0.9059, 0.502, 0.5835, 0.5029, 0.5837, 0.5029, 0.9058, 0.5029, 0.9058, 0.5029, 0.5837, 0.5031, 0.5837, 0.5031, 0.9057, 0.5031, 0.9057, 0.5031, 0.5837, 0.5033, 0.5838, 0.5033, 0.9056, 0.5033, 0.9056, 0.5033, 0.5838, 0.5035, 0.5839, 0.5035, 0.9055, 0.5035, 0.9055, 0.5035, 0.5839, 0.5038, 0.584, 0.5038, 0.9054, 0.5038, 0.9054, 0.5038, 0.584, 0.504, 0.5841, 0.504, 0.9053, 0.504, 0.9053, 0.504, 0.5841, 0.5042, 0.5842, 0.5042, 0.9052, 0.5042, 0.9052, 0.5042, 0.5842, 0.5044, 0.5843, 0.5044, 0.9051, 0.505, 0.9047, 0.505, 0.5847, 0.5051, 0.5848, 0.5051, 0.9046, 0.5051, 0.9046, 0.5051, 0.5848, 0.5054, 0.5851, 0.5054, 0.9044, 0.9885, 0.3424, 0.9885, 0.6577, 0.9864, 0.6597, 0.9864, 0.3404, 0.8654, 0.9885, 0.8654, 0.6732, 0.8667, 0.6735, 0.8667, 0.9883, 0.7692, 0.342, 0.7692, 0.6536, 0.7688, 0.6539, 0.7688, 0.3417, 0.8392, 0.6735, 0.8392, 0.9844, 0.8388, 0.9848, 0.8388, 0.6732, 0.8396, 0.9842, 0.8396, 0.6738, 0.84, 0.674, 0.84, 0.9839, 0.3083, 0.2735, 0.4757, 0.2735, 0.4757, 0.05546, 0.3083, 0.05546, 0.3083, 0.01147, 0.5211, 0.01147, 0.4624, 0.02486, 0.3216, 0.02486, 0.3216, 0.04207, 0.4624, 0.04207, 0.4852, 0.02104, 0.4852, 0.3079, 0.5116, 0.3079, 0.5211, 0.3175, 0.3216, 0.3041, 0.4624, 0.3041, 0.4624, 0.2869, 0.3216, 0.2869, 0.3083, 0.3175, 0.4624, 0.02486, 0.5211, 0.01147, 0.5211, 0.3175, 0.5116, 0.3079, 0.5116, 0.2027, 0.4852, 0.2027, 0.4852, 0.1932, 0.5116, 0.1932, 0.5116, 0.1358, 0.4852, 0.1358, 0.4852, 0.1262, 0.5116, 0.1262, 0.5116, 0.02104, 0.4852, 0.02104, 0.4624, 0.04207, 0.3083, 0.3175, 0.3216, 0.2869, 0.3216, 0.3041, 0.5211, 0.3175, 0.8063, 0.1453, 0.7682, 0.1453, 0.7682, 0.01147, 0.8063, 0.01147, 0.4749, 0.5814, 0.4749, 0.7888, 0.4366, 0.7888, 0.4366, 0.6417, 0.4366, 0.5814, 0.7407, 0.6999, 0.7407, 0.8481, 0.7369, 0.8477, 0.7369, 0.6957, 0.5405, 0.8109, 0.5405, 0.677, 0.6018, 0.677, 0.6018, 0.8109, 0.2415, 0.7072, 0.2415, 0.841, 0.2372, 0.8449, 0.2372, 0.7033, 0.9287, 0.08307, 0.9287, 0.1245, 0.9249, 0.1245, 0.9249, 0.08684, 0.3502, 0.3404, 0.5176, 0.3404, 0.5176, 0.5584, 0.3502, 0.5584, 0.3083, 0.5584, 0.3083, 0.5202, 0.4605, 0.5202, 0.4605, 0.3787, 0.3083, 0.3787, 0.3083, 0.3404, 0.6645, 0.654, 0.5405, 0.654, 0.5405, 0.3404, 0.6645, 0.3404, 0.8735, 0.2024, 0.8735, 0.1546, 0.8773, 0.1546, 0.8773, 0.2789, 0.8735, 0.2789, 0.9076, 0.654, 0.9076, 0.3404, 0.9114, 0.3404, 0.9114, 0.654, 0.2683, 0.8276, 0.2645, 0.8276, 0.2645, 0.7798, 0.2645, 0.7033, 0.2683, 0.7033, 0.9382, 0.3404, 0.9382, 0.654, 0.9344, 0.654, 0.9344, 0.3404, 0.01149, 0.3668, 0.08809, 0.3668, 0.08809, 0.4146, 0.09192, 0.4146, 0.09192, 0.4528, 0.09575, 0.4566, 0.1341, 0.4566, 0.1341, 0.5905, 0.09575, 0.5905, 0.09192, 0.5943, 0.09192, 0.6326, 0.08809, 0.6326, 0.08809, 0.6804, 0.01149, 0.6804])
me_mesh.materials.append(mat_fireplacelr_mat)
me_mesh.use_remesh_preserve_volume = False
me_mesh.use_remesh_preserve_attributes = False
me_mesh.use_mirror_vertex_groups = False
me_mesh.update()
me_mesh.normals_split_custom_set([tuple(v) for v in zip(*[iter([0.0, -0.7071, 0.7071, 0.0, -0.7071, 0.7071, 0.0, -0.7071, 0.7071, 0.0, -0.7071, 0.7071, 0.0, -0.7071, -0.7071, 0.0, -0.7071, -0.7071, 0.0, -0.7071, -0.7071, 0.0, -0.7071, -0.7071, 0.0, -0.7071, 0.7071, 0.0, -0.7071, 0.7071, 0.0, -0.7071, 0.7071, 0.0, -0.7071, 0.7071, 0.7071, -0.7071, 0.0, 0.7071, -0.7071, 0.0, 0.7071, -0.7071, 0.0, 0.7071, -0.7071, 0.0, 0.0, 0.0, 1.0, 0.0, 0.0, 1.0, 0.0, 0.0, 1.0, 0.0, 0.0, 1.0, 0.0, -1.0, 0.0, 0.0, -1.0, 0.0, 0.0, -1.0, 0.0, 0.0, -1.0, 0.0, 0.7071, 0.0, 0.7071, 0.7071, 0.0, 0.7071, 0.7071, 0.0, 0.7071, 0.7071, 0.0, 0.7071, -1.0, 0.0, 0.0, -1.0, 0.0, 0.0, -1.0, 0.0, 0.0, -1.0, 0.0, 0.0, 1.0, 0.0, 0.0, 1.0, 0.0, 0.0, 1.0, 0.0, 0.0, 1.0, 0.0, 0.0, -0.7071, -0.7071, 0.0, -0.7071, -0.7071, 0.0, -0.7071, -0.7071, 0.0, -0.7071, -0.7071, 0.0, 0.0, 0.0, 1.0, 0.0, 0.0, 1.0, 0.0, 0.0, 1.0, 0.0, 0.0, 1.0, 0.0, -1.0, 0.0, 0.0, -1.0, 0.0, 0.0, -1.0, 0.0, 0.0, -1.0, 0.0, 0.0, 0.0, -1.0, 0.0, 0.0, -1.0, 0.0, 0.0, -1.0, 0.0, 0.0, -1.0, 0.0, -1.0, 0.0, 0.0, -1.0, 0.0, 0.0, -1.0, -4.302e-10, 0.0, -1.0, -9.895e-08, 0.0, -1.0, 0.0, 0.0, -1.0, 0.0, 0.0, -1.0, -3.458e-09, 0.0, -1.0, -9.566e-08, 0.0, -1.0, -9.566e-08, 0.0, -1.0, -3.458e-09, 0.0, -1.0, -9.895e-08, 0.0, -1.0, -4.302e-10, 1.0, 0.0, 0.0, 1.0, 0.0, 0.0, 1.0, 0.0, 0.0, 1.0, 0.0, 0.0, 3.2e-08, 0.0, 1.0, 3.2e-08, 0.0, 1.0, 3.2e-08, 0.0, 1.0, 3.2e-08, 0.0, 1.0, 3.2e-08, 0.0, 1.0, 3.2e-08, 0.0, 1.0, 3.2e-08, 0.0, 1.0, 3.2e-08, 0.0, 1.0, 3.2e-08, 0.0, 1.0, 3.2e-08, 0.0, 1.0, 3.2e-08, 0.0, 1.0, 3.2e-08, 0.0, 1.0, 3.2e-08, 0.0, 1.0, 3.2e-08, 0.0, 1.0, 1.0, 0.0, 0.0, 1.0, 0.0, 0.0, 1.0, 0.0, 0.0, 1.0, 0.0, 0.0, -1.0, 0.0, 0.0, -1.0, 0.0, 0.0, -1.0, 0.0, 0.0, -1.0, 0.0, 0.0, 0.0, -0.7071, 0.7071, 0.0, -0.7071, 0.7071, 0.0, -0.7071, 0.7071, 0.0, -0.7071, 0.7071, 0.0, -1.0, 0.0, 0.0, -1.0, 0.0, 0.0, -1.0, 0.0, 0.0, -1.0, 0.0, -1.0, 0.0, 0.0, -1.0, 0.0, 0.0, -1.0, 0.0, 0.0, -1.0, 0.0, 0.0, 0.0, -1.0, 0.0, 0.0, -1.0, 0.0, 0.0, -1.0, 0.0, 0.0, -1.0, 0.0, 0.0, -0.7071, -0.7071, 0.0, -0.7071, -0.7071, 0.0, -0.7071, -0.7071, 0.0, -0.7071, -0.7071, 0.0, -1.0, -7.572e-08, 0.0, -1.0, -7.572e-08, 0.0, -1.0, -7.484e-08, 0.0, -1.0, 1.269e-07, 0.0, -1.0, -7.572e-08, 0.0, -1.0, -7.572e-08, 0.0, -1.0, -6.864e-08, 0.0, -1.0, 1.202e-07, 0.0, -1.0, 1.202e-07, 0.0, -1.0, -6.864e-08, 0.0, -1.0, 1.269e-07, 0.0, -1.0, -7.484e-08, 1.0, 0.0, 0.0, 1.0, 0.0, 0.0, 1.0, 0.0, 0.0, 1.0, 0.0, 0.0, -1.0, 0.0, 0.0, -1.0, 0.0, 0.0, -1.0, 0.0, 0.0, -1.0, 0.0, 0.0, -0.7071, 0.0, 0.7071, -0.7071, 0.0, 0.7071, -0.7071, 0.0, 0.7071, -0.7071, 0.0, 0.7071, 0.7071, -0.7071, 0.0, 0.7071, -0.7071, 0.0, 0.7071, -0.7071, 0.0, 0.7071, -0.7071, 0.0, -0.7071, -0.7071, 0.0, -0.7071, -0.7071, 0.0, -0.7071, -0.7071, 0.0, -0.7071, -0.7071, 0.0, 1.0, 0.0, 0.0, 1.0, 0.0, 0.0, 1.0, 0.0, 0.0, 1.0, 0.0, 0.0, 0.0, 0.0, -1.0, 0.0, 0.0, -1.0, 0.0, 0.0, -1.0, 0.0, 0.0, -1.0, 0.0, -0.7071, 0.7071, 0.0, -0.7071, 0.7071, 0.0, -0.7071, 0.7071, 0.0, -0.7071, 0.7071, 0.0, 1.0, -2.598e-08, 0.0, 1.0, -2.598e-08, 0.0, 1.0, -2.598e-08, 0.0, 1.0, -2.598e-08, 0.0, 1.0, -2.598e-08, 0.0, 1.0, -2.598e-08, 0.0, 1.0, -2.598e-08, 0.0, 1.0, -2.598e-08, 0.0, 1.0, -2.598e-08, 0.0, 1.0, -2.598e-08, 0.0, 1.0, -2.598e-08, 0.0, 1.0, -2.598e-08, 0.0, 1.0, -2.598e-08, 0.0, 1.0, -2.598e-08, 0.0, 1.0, -2.598e-08, 0.0, 1.0, -2.598e-08, 0.0, 1.0, -2.598e-08, 0.0, 1.0, -2.598e-08, 0.0, 1.0, -2.598e-08, 0.0, 1.0, -2.598e-08, 0.0, 1.0, -2.598e-08, 0.0, 1.0, -2.598e-08, 0.0, 1.0, -2.598e-08, 0.0, 1.0, -2.598e-08, 0.0, 1.0, -2.598e-08, 0.0, 1.0, -2.598e-08, 0.0, 1.0, -2.598e-08, 0.0, 1.0, -2.598e-08, 0.0, 1.0, -2.598e-08, 0.0, 1.0, -2.598e-08, 0.0, 1.0, -2.598e-08, 0.0, 1.0, -2.598e-08, 0.0, 1.0, -2.598e-08, 0.0, 1.0, -2.598e-08, 0.0, 1.0, -2.598e-08, 0.0, 1.0, -2.598e-08, 0.0, 1.0, -2.598e-08, 0.0, 1.0, -2.598e-08, 0.0, 1.0, -2.598e-08, 0.0, 1.0, -2.598e-08, 0.0, 1.0, -2.598e-08, 0.0, 1.0, -2.598e-08, 0.0, 1.0, -2.598e-08, 0.0, 1.0, -2.598e-08, 0.0, 1.0, -2.598e-08, 0.0, 1.0, -2.598e-08, 0.0, 1.0, -2.598e-08, 0.0, 1.0, -2.598e-08, 0.0, 1.0, -2.598e-08, 0.0, 1.0, -2.598e-08, 0.0, 1.0, -2.598e-08, 0.0, 1.0, -2.598e-08, 0.0, 1.0, -2.598e-08, 0.0, 1.0, -2.598e-08, 0.0, 1.0, -2.598e-08, 0.0, 1.0, -2.598e-08, 0.0, 1.0, -2.598e-08, 0.0, 1.0, -2.598e-08, 0.0, 1.0, -2.598e-08, 0.0, 1.0, -2.598e-08, 0.0, 1.0, -2.598e-08, 0.0, 1.0, -2.598e-08, 0.0, 1.0, -2.598e-08, 0.0, 1.0, -2.598e-08, 0.0, 1.0, -2.598e-08, 0.0, 1.0, -2.598e-08, 0.0, 1.0, -2.598e-08, 0.0, 1.0, -2.598e-08, 0.0, 1.0, -2.598e-08, 0.0, 1.0, -2.598e-08, 0.0, 1.0, -2.598e-08, 0.0, 1.0, -2.598e-08, 0.0, 1.0, -2.598e-08, 0.0, 1.0, -2.598e-08, 0.0, 1.0, -2.598e-08, 0.0, 1.0, -2.598e-08, 0.0, 1.0, -2.598e-08, 0.0, 1.0, -2.598e-08, 0.0, 1.0, -2.598e-08, 0.0, 1.0, -2.598e-08, 0.0, 1.0, -2.598e-08, 0.0, 1.0, -2.598e-08, 0.0, 1.0, -2.598e-08, 0.0, 1.0, -2.598e-08, 0.0, 1.0, -2.598e-08, 0.0, 1.0, -2.598e-08, 0.0, 1.0, -2.598e-08, 0.0, 1.0, -2.598e-08, 0.7071, -0.7071, 0.0, 0.7071, -0.7071, 0.0, 0.7071, -0.7071, 0.0, 0.7071, -0.7071, 0.0, 1.0, 0.0, 0.0, 1.0, 0.0, 0.0, 1.0, 0.0, 0.0, 1.0, 0.0, 0.0, 1.0, 0.0, 0.0, 0.0, -1.0, 0.0, 0.0, -1.0, 0.0, 0.0, -1.0, 0.0, 0.0, -1.0, 0.0, 0.0, -0.7071, -0.7071, 0.0, -0.7071, -0.7071, 0.0, -0.7071, -0.7071, 0.0, -0.7071, -0.7071, 0.0, -0.7071, -0.7071, 0.0, -0.7071, -0.7071, 0.0, -0.7071, -0.7071, 0.0, -0.7071, -0.7071, -0.7071, -0.7071, 0.0, -0.7071, -0.7071, 0.0, -0.7071, -0.7071, 0.0, -0.7071, -0.7071, 0.0, -0.7071, -0.7071, 0.0, -0.7071, -0.7071, 0.0, -0.7071, -0.7071, 0.0, -0.7071, -0.7071, 0.0, 0.7071, -0.7071, 0.0, 0.7071, -0.7071, 0.0, 0.7071, -0.7071, 0.0, 0.7071, -0.7071, 0.0, -0.7071, -0.7071, 0.0, -0.7071, -0.7071, 0.0, -0.7071, -0.7071, 0.0, -0.7071, -0.7071, 0.0, 0.0, 0.0, 1.0, 0.0, 0.0, 1.0, 0.0, 0.0, 1.0, 0.0, 0.0, 1.0, 0.7071, -0.7071, 0.0, 0.7071, -0.7071, 0.0, 0.7071, -0.7071, 0.0, 0.7071, -0.7071, 0.0, 0.0, -0.7071, 0.7071, 0.0, -0.7071, 0.7071, 0.0, -0.7071, 0.7071, 0.0, -0.7071, 0.7071, 0.0, 0.0, 1.0, 0.0, 0.0, 1.0, 0.0, 0.0, 1.0, 0.0, 0.0, 1.0, -1.0, 0.0, 0.0, -1.0, 0.0, 0.0, -1.0, 0.0, 0.0, -1.0, 0.0, 0.0, 0.7071, -0.7071, 0.0, 0.7071, -0.7071, 0.0, 0.7071, -0.7071, 0.0, 0.7071, -0.7071, 0.0, 0.0, -0.7071, 0.7071, 0.0, -0.7071, 0.7071, 0.0, -0.7071, 0.7071, 0.0, -0.7071, 0.7071, 0.0, -1.0, 0.0, 0.0, -1.0, 0.0, 0.0, -1.0, 0.0, 0.0, -1.0, 0.0, 1.0, 0.0, 0.0, 1.0, 0.0, 0.0, 1.0, 0.0, 0.0, 1.0, 0.0, 0.0, 0.0, -1.0, 0.0, 0.0, -1.0, 0.0, 0.0, -1.0, 0.0, 0.0, -1.0, 0.0, 0.0, -1.0, 0.0, 0.0, -1.0, 0.0, 0.0, -1.0, -2.242e-08, 0.0, -1.0, -9.218e-07, 0.0, -1.0, 0.0, 0.0, -1.0, 0.0, 0.0, -1.0, -5.444e-09, 0.0, -1.0, -9.377e-07, 0.0, -1.0, -9.377e-07, 0.0, -1.0, -5.444e-09, 0.0, -1.0, -9.218e-07, 0.0, -1.0, -2.242e-08, 0.0, -1.0, 0.0, 0.0, -1.0, 0.0, 0.0, -1.0, 0.0, 0.0, -1.0, 0.0, 1.0, 0.0, 0.0, 1.0, 0.0, 0.0, 1.0, 0.0, 0.0, 1.0, 0.0, 0.0, 1.0, 0.0, 0.0, 1.0, 0.0, 0.0, 1.0, 0.0, 0.0, 1.0, 0.0, 0.0, -1.0, 0.0, 0.0, -1.0, 0.0, 0.0, -1.0, 0.0, 0.0, -1.0, 0.0, 0.0, 0.0, 0.0, -1.0, 0.0, 0.0, -1.0, 0.0, 0.0, -1.0, 0.0, 0.0, -1.0, 0.0, 0.0, 1.0, 0.0, 0.0, 1.0, 0.0, 0.0, 1.0, 0.0, 0.0, 1.0, 0.0, -1.0, 0.0, 0.0, -1.0, 0.0, 0.0, -1.0, -2.242e-08, 0.0, -1.0, -9.218e-07, 0.0, -1.0, 0.0, 0.0, -1.0, 0.0, 0.0, -1.0, -5.444e-09, 0.0, -1.0, -9.377e-07, 0.0, -1.0, -9.377e-07, 0.0, -1.0, -5.444e-09, 0.0, -1.0, -9.218e-07, 0.0, -1.0, -2.242e-08, -1.0, 0.0, 0.0, -1.0, 0.0, 0.0, -1.0, 0.0, 0.0, -1.0, 0.0, 0.0, 0.0, -0.7071, -0.7071, 0.0, -0.7071, -0.7071, 0.0, -0.7071, -0.7071, 0.0, -0.7071, -0.7071, 0.0, 0.0, -1.0, 0.0, 0.0, -1.0, 0.0, 0.0, -1.0, 0.0, 0.0, -1.0, 0.0, -1.0, 0.0, 0.0, -1.0, 0.0, 0.0, -1.0, 5.806e-09, 0.0, -1.0, 2.388e-07, 0.0, -1.0, 0.0, 0.0, -1.0, 0.0, 0.0, -1.0, 2.579e-09, 0.0, -1.0, 2.417e-07, 0.0, -1.0, 2.417e-07, 0.0, -1.0, 2.579e-09, 0.0, -1.0, 2.388e-07, 0.0, -1.0, 5.806e-09, 0.0, 0.0, 1.0, 0.0, 0.0, 1.0, 0.0, 0.0, 1.0, 0.0, 0.0, 1.0, 0.0, -0.7071, 0.7071, 0.0, -0.7071, 0.7071, 0.0, -0.7071, 0.7071, 0.0, -0.7071, 0.7071, 0.0, 0.0, -1.0, 0.0, 0.0, -1.0, 0.0, 0.0, -1.0, 0.0, 0.0, -1.0, 0.0751, -0.9935, -0.08535, 0.07503, -0.9926, -0.09496, 0.07525, -0.9941, 0.07767, -0.07525, -0.9941, 0.0777, -0.07525, -0.9941, 0.0777, 0.07525, -0.9941, 0.07767, -0.07567, -0.9703, 0.2296, -0.07552, -0.9677, 0.2404, -0.07552, -0.9677, 0.2404, -0.07567, -0.9703, 0.2296, 0.0, -0.9539, 0.3001, 0.0, -0.9539, 0.3001, 0.0, 0.0, -1.0, 0.0, 0.0, -1.0, 0.0, 0.0, -1.0, 0.0, 0.0, -1.0, 0.0, 0.0, -1.0, 0.0, 0.0, -1.0, 0.0, 0.0, -1.0, 0.0, 0.0, -1.0, 0.0, -1.0, 0.0, 0.0, -1.0, 0.0, 0.0, -1.0, 0.0, 0.0, -1.0, 0.0, 0.3065, 0.0, -0.9519, 0.3124, -0.3122, -0.8972, -0.01354, 0.01351, -0.9998, 0.3536, -0.04924, -0.9341, 0.3536, -0.04924, -0.9341, -0.01354, 0.01351, -0.9998, 0.4249, 0.04849, -0.9039, 0.4448, -0.04823, -0.8943, 0.4448, -0.04823, -0.8943, 0.4249, 0.04849, -0.9039, 0.5112, 0.04638, -0.8582, 0.5288, -0.04617, -0.8475, 0.5288, -0.04617, -0.8475, 0.5112, 0.04638, -0.8582, 0.591, 0.04849, -0.8052, 0.6079, -0.04828, -0.7925, 0.6079, -0.04828, -0.7925, 0.591, 0.04849, -0.8052, 0.667, 0.0462, -0.7436, 0.6814, -0.04603, -0.7305, -0.9528, 0.0225, -0.3028, -0.9384, 0.02221, -0.3448, -0.9381, -0.02151, -0.3457, -0.9525, -0.02191, -0.3037, -0.3654, -0.07753, -0.9276, 0.02149, 0.02148, -0.9995, -0.08505, 0.07628, -0.9935, -0.2085, -0.081, -0.9747, -0.7318, 0.01403, -0.6813, -0.604, 0.1578, -0.7813, -0.5964, -0.1354, -0.7912, -0.7312, -0.0125, -0.682, -0.4877, 2.095e-11, -0.873, -0.4877, -1.607e-08, -0.873, -0.5964, -0.1354, -0.7912, -0.604, 0.1578, -0.7813, -0.9785, 0.0, -0.2064, -0.9785, 0.0, -0.2064, -0.9785, 0.0, -0.2064, -0.9785, 0.0, -0.2064, -0.7467, -0.04672, -0.6635, -0.8083, -0.04988, -0.5866, -0.799, -0.05002, -0.5993, -0.7353, -0.04687, -0.6761, -0.2085, -0.081, -0.9747, -0.08505, 0.07628, -0.9935, -0.1278, -0.1277, -0.9835, -0.1263, 0.0, -0.992, 0.9761, 0.05197, -0.2109, 0.9782, -0.05208, -0.2009, 0.9513, -0.05199, -0.3038, 0.9471, 0.05189, -0.3167, -0.812, 0.02441, -0.5832, -0.7848, 0.02128, -0.6194, -0.784, -0.01937, -0.6205, -0.8111, -0.02236, -0.5844, -0.7848, 0.02128, -0.6194, -0.7565, 0.02338, -0.6536, -0.7555, -0.02104, -0.6548, -0.784, -0.01937, -0.6205, -0.7565, 0.02338, -0.6536, -0.7318, 0.01403, -0.6813, -0.7312, -0.0125, -0.682, -0.7555, -0.02104, -0.6548, 0.8558, 0.05257, -0.5146, 0.8652, -0.05258, -0.4986, 0.8079, -0.05057, -0.5871, 0.7964, 0.05067, -0.6026, 0.9069, 0.05204, -0.4181, 0.9136, -0.05208, -0.4033, 0.8652, -0.05258, -0.4986, 0.8558, 0.05257, -0.5146, 0.9471, 0.05189, -0.3167, 0.9513, -0.05199, -0.3038, 0.9136, -0.05208, -0.4033, 0.9069, 0.05204, -0.4181, 0.02263, -0.8385, -0.5445, -0.02263, -0.8385, -0.5445, -0.02232, -0.8111, -0.5844, 0.02231, -0.8111, -0.5844, 0.02231, -0.8111, -0.5844, -0.02232, -0.8111, -0.5844, -0.01941, -0.7839, -0.6205, 0.01939, -0.7839, -0.6205, 0.01939, -0.7839, -0.6205, -0.01941, -0.7839, -0.6205, -0.02099, -0.7556, -0.6547, 0.021, -0.7555, -0.6548, -0.8837, 0.02304, -0.4675, -0.8627, 0.0206, -0.5053, -0.8621, -0.01919, -0.5063, -0.8831, -0.02171, -0.4686, -0.8627, 0.0206, -0.5053, -0.8392, 0.0245, -0.5433, -0.8385, -0.02263, -0.5445, -0.8621, -0.01919, -0.5063, -0.8392, 0.0245, -0.5433, -0.812, 0.02441, -0.5832, -0.8111, -0.02236, -0.5844, -0.8385, -0.02263, -0.5445, -0.08505, 0.07628, -0.9935, 0.1966, -0.1965, -0.9606, 0.1277, -0.1276, -0.9836, -0.1278, -0.1277, -0.9835, 0.02149, 0.02148, -0.9995, -0.02157, 0.02144, -0.9995, 0.1966, -0.1965, -0.9606, -0.08505, 0.07628, -0.9935, 0.0798, -0.4791, -0.8741, 0.07978, -0.4775, -0.875, -0.02157, 0.02144, -0.9995, 0.02149, 0.02148, -0.9995, -0.9224, 0.02187, -0.3855, -0.9042, 0.02328, -0.4264, -0.9037, -0.02214, -0.4275, -0.9221, -0.02101, -0.3865, -0.9042, 0.02328, -0.4264, -0.8837, 0.02304, -0.4675, -0.8831, -0.02171, -0.4686, -0.9037, -0.02214, -0.4275, 0.07703, -0.9125, -0.4018, 0.07686, -0.9084, -0.411, 0.07552, -0.9636, -0.2564, 0.07568, -0.9664, -0.2458, 0.07568, -0.9664, -0.2458, 0.07552, -0.9636, -0.2564, 0.07503, -0.9926, -0.09496, 0.0751, -0.9935, -0.08535, 0.7342, 0.04569, -0.6773, 0.7466, -0.04561, -0.6637, 0.6814, -0.04603, -0.7305, 0.667, 0.0462, -0.7436, 0.7964, 0.05067, -0.6026, 0.8079, -0.05057, -0.5871, 0.7466, -0.04561, -0.6637, 0.7342, 0.04569, -0.6773, -0.5106, -0.07918, -0.8562, -0.4775, -0.07978, -0.875, 0.02149, 0.02148, -0.9995, -0.3654, -0.07753, -0.9276, -0.6416, -0.0765, -0.7632, -0.6162, -0.07707, -0.7838, -0.4775, -0.07978, -0.875, -0.5106, -0.07918, -0.8562, -0.7525, -0.07405, -0.6544, -0.7346, -0.07443, -0.6744, -0.6162, -0.07707, -0.7838, -0.6416, -0.0765, -0.7632, -0.8083, -0.04988, -0.5866, -0.8651, -0.05249, -0.4988, -0.8582, -0.05254, -0.5106, -0.799, -0.05002, -0.5993, -0.6814, -0.04506, -0.7305, -0.668, -0.04523, -0.7428, -0.5911, -0.04905, -0.8051, -0.6082, -0.04878, -0.7923, -0.3536, -0.0486, -0.9341, 0.01343, 0.01344, -0.9998, -0.3126, -0.3126, -0.897, -0.3071, 0.0, -0.9517, -0.4444, -0.04841, -0.8945, -0.4227, -0.04871, -0.9049, 0.01343, 0.01344, -0.9998, -0.3536, -0.0486, -0.9341, -0.5287, -0.04616, -0.8476, -0.5101, -0.04638, -0.8588, -0.4227, -0.04871, -0.9049, -0.4444, -0.04841, -0.8945, -0.6082, -0.04878, -0.7923, -0.5911, -0.04905, -0.8051, -0.5101, -0.04638, -0.8588, -0.5287, -0.04616, -0.8476, -0.8651, -0.05249, -0.4988, -0.9136, -0.0524, -0.4032, -0.9094, -0.05243, -0.4127, -0.8582, -0.05254, -0.5106, -0.9783, -0.05153, -0.2008, -0.974, 0.06978, -0.2154, -0.9737, -0.06874, -0.2172, -0.9776, -0.05147, -0.2043, -0.974, 0.06978, -0.2154, -0.9528, 0.0225, -0.3028, -0.9525, -0.02191, -0.3037, -0.9737, -0.06874, -0.2172, -0.9384, 0.02221, -0.3448, -0.9224, 0.02187, -0.3855, -0.9221, -0.02101, -0.3865, -0.9381, -0.02151, -0.3457, -0.6814, -0.04506, -0.7305, -0.7467, -0.04672, -0.6635, -0.7353, -0.04687, -0.6761, -0.668, -0.04523, -0.7428, -0.9515, -0.05217, -0.3033, -0.9783, -0.05153, -0.2008, -0.9776, -0.05147, -0.2043, -0.9493, -0.05215, -0.3099, -0.9136, -0.0524, -0.4032, -0.9515, -0.05217, -0.3033, -0.9493, -0.05215, -0.3099, -0.9094, -0.05243, -0.4127, 0.07439, -0.7346, -0.6744, 0.07433, -0.7321, -0.6771, 0.07686, -0.8293, -0.5535, 0.07699, -0.8333, -0.5475, 0.9745, -0.06645, -0.2145, 0.9748, 0.0674, -0.2127, 0.9782, -0.05208, -0.2009, 0.9761, 0.05197, -0.2109, 0.9528, -0.02538, -0.3024, 0.9531, 0.02607, -0.3015, 0.9748, 0.0674, -0.2127, 0.9745, -0.06645, -0.2145, 0.9375, -0.02132, -0.3475, 0.9378, 0.02206, -0.3466, 0.9531, 0.02607, -0.3015, 0.9528, -0.02538, -0.3024, 0.9213, -0.0213, -0.3883, 0.9217, 0.02216, -0.3874, 0.9378, 0.02206, -0.3466, 0.9375, -0.02132, -0.3475, 0.9042, -0.01921, -0.4267, 0.9046, 0.02021, -0.4258, 0.9217, 0.02216, -0.3874, 0.9213, -0.0213, -0.3883, 0.8843, -0.02272, -0.4663, 0.8849, 0.02411, -0.4651, 0.9046, 0.02021, -0.4258, 0.9042, -0.01921, -0.4267, 0.8621, -0.02065, -0.5063, 0.8627, 0.02211, -0.5052, 0.8849, 0.02411, -0.4651, 0.8843, -0.02272, -0.4663, 0.8386, -0.02123, -0.5444, 0.8393, 0.02294, -0.5432, 0.8627, 0.02211, -0.5052, 0.8621, -0.02065, -0.5063, 0.8105, -0.02456, -0.5852, 0.8115, 0.0268, -0.5838, 0.8393, 0.02294, -0.5432, 0.8386, -0.02123, -0.5444, 0.7823, -0.01893, -0.6226, 0.7831, 0.02084, -0.6215, 0.8115, 0.0268, -0.5838, 0.8105, -0.02456, -0.5852, 0.7559, -0.01876, -0.6544, 0.7568, 0.02084, -0.6534, 0.7831, 0.02084, -0.6215, 0.7823, -0.01893, -0.6226, 0.7319, -0.01401, -0.6812, 0.7326, 0.01568, -0.6804, 0.7568, 0.02084, -0.6534, 0.7559, -0.01876, -0.6544, 0.5964, -0.1351, -0.7913, 0.6038, 0.1575, -0.7814, 0.7326, 0.01568, -0.6804, 0.7319, -0.01401, -0.6812, 0.6038, 0.1575, -0.7814, 0.5964, -0.1351, -0.7913, 0.488, 1.381e-08, -0.8728, 0.488, 0.0, -0.8728, 0.9784, 5.942e-08, -0.2067, 0.9784, -5.038e-08, -0.2067, 0.9784, 4.61e-11, -0.2067, 0.9784, -3.996e-08, -0.2067, 0.1261, 0.0, -0.992, 0.1277, -0.1276, -0.9836, 0.1966, -0.1965, -0.9606, 0.2082, -0.08086, -0.9747, 0.2082, -0.08086, -0.9747, 0.1966, -0.1965, -0.9606, -0.02157, 0.02144, -0.9995, 0.3653, -0.07788, -0.9276, 0.3653, -0.07788, -0.9276, -0.02157, 0.02144, -0.9995, 0.4796, 0.08034, -0.8738, 0.5113, -0.07971, -0.8557, 0.5113, -0.07971, -0.8557, 0.4796, 0.08034, -0.8738, 0.616, 0.07543, -0.7842, 0.6415, -0.07494, -0.7634, 0.6415, -0.07494, -0.7634, 0.616, 0.07543, -0.7842, 0.7312, 0.07523, -0.678, 0.7518, -0.0749, -0.6552, 0.8297, 0.07807, -0.5528, 0.8455, -0.07793, -0.5283, 0.7518, -0.0749, -0.6552, 0.7312, 0.07523, -0.678, 0.9092, 0.07579, -0.4095, 0.9188, -0.07588, -0.3875, 0.8455, -0.07793, -0.5283, 0.8297, 0.07807, -0.5528, 0.9634, 0.07392, -0.2576, 0.9678, -0.07414, -0.2407, 0.9188, -0.07588, -0.3875, 0.9092, 0.07579, -0.4095, 0.9924, 0.07672, -0.09659, 0.9932, -0.0769, -0.08703, 0.9678, -0.07414, -0.2407, 0.9634, 0.07392, -0.2576, 0.9941, 0.07503, 0.07779, 0.9947, -0.07517, 0.06985, 0.9932, -0.0769, -0.08703, 0.9924, 0.07672, -0.09659, 0.9717, -0.07561, 0.2237, 0.9947, -0.07517, 0.06985, 0.9941, 0.07503, 0.07779, 0.9704, -0.07558, 0.2294, 0.954, 0.0, 0.2999, 0.9717, -0.07561, 0.2237, 0.9704, -0.07558, 0.2294, 0.954, 0.0, 0.2999, 1.0, 0.0, 0.0, 1.0, 0.0, 0.0, 1.0, 0.0, 0.0, 1.0, 0.0, 0.0, -0.7525, -0.07405, -0.6544, -0.8449, -0.07673, -0.5294, -0.8332, -0.07703, -0.5475, -0.7346, -0.07443, -0.6744, -0.8449, -0.07673, -0.5294, -0.9181, -0.07695, -0.3887, -0.9124, -0.07704, -0.4019, -0.8332, -0.07703, -0.5475, -0.9181, -0.07695, -0.3887, -0.968, -0.07574, -0.2392, -0.9664, -0.07573, -0.2457, -0.9124, -0.07704, -0.4019, -0.968, -0.07574, -0.2392, -0.9935, -0.07521, -0.08561, -0.9935, -0.0751, -0.08534, -0.9664, -0.07573, -0.2457, -0.9935, -0.07521, -0.08561, -0.9947, -0.07539, 0.06968, -0.9941, 0.07525, 0.07768, -0.9935, -0.0751, -0.08534, -0.9941, 0.07525, 0.07768, -0.9947, -0.07539, 0.06968, -0.9717, -0.0757, 0.2238, -0.9677, 0.07552, 0.2404, -0.9677, 0.07552, 0.2404, -0.9717, -0.0757, 0.2238, -0.9539, 0.0, 0.3001, -0.9539, 0.0, 0.3001, -1.0, 0.0, 0.0, -1.0, 0.0, 0.0, -1.0, 0.0, 0.0, -1.0, 0.0, 0.0, 0.01343, 0.01344, -0.9998, -0.01354, 0.01351, -0.9998, 0.3124, -0.3122, -0.8972, -0.3126, -0.3126, -0.897, 0.04867, -0.4244, -0.9042, 0.04866, -0.4228, -0.9049, -0.01354, 0.01351, -0.9998, 0.01343, 0.01344, -0.9998, 0.04638, -0.511, -0.8583, 0.04638, -0.5102, -0.8588, 0.04866, -0.4228, -0.9049, 0.04867, -0.4244, -0.9042, 0.049, -0.5912, -0.8051, 0.049, -0.5911, -0.8051, 0.04638, -0.5102, -0.8588, 0.04638, -0.511, -0.8583, 0.04522, -0.6674, -0.7434, 0.04523, -0.668, -0.7428, 0.049, -0.5911, -0.8051, 0.049, -0.5912, -0.8051, 0.04523, -0.668, -0.7428, 0.04522, -0.6674, -0.7434, 0.0469, -0.734, -0.6775, 0.04692, -0.7353, -0.6761, 0.04692, -0.7353, -0.6761, 0.0469, -0.734, -0.6775, 0.04998, -0.797, -0.6019, 0.05002, -0.799, -0.5993, 0.05002, -0.799, -0.5993, 0.04998, -0.797, -0.6019, 0.05252, -0.8557, -0.5148, 0.05258, -0.8582, -0.5106, 0.05258, -0.8582, -0.5106, 0.05252, -0.8557, -0.5148, 0.05231, -0.9069, -0.4181, 0.05238, -0.9094, -0.4127, 0.05238, -0.9094, -0.4127, 0.05231, -0.9069, -0.4181, 0.05207, -0.9472, -0.3162, 0.05215, -0.9493, -0.3099, 0.05215, -0.9493, -0.3099, 0.05207, -0.9472, -0.3162, 0.05142, -0.9762, -0.2107, 0.05147, -0.9776, -0.2043, 0.05147, -0.9776, -0.2043, 0.05142, -0.9762, -0.2107, -0.06874, -0.9737, -0.2172, 0.06877, -0.9737, -0.2172, 0.06877, -0.9737, -0.2172, -0.06874, -0.9737, -0.2172, -0.02191, -0.9525, -0.3037, 0.02191, -0.9525, -0.3037, 0.02191, -0.9525, -0.3037, -0.02191, -0.9525, -0.3037, -0.02146, -0.9381, -0.3457, 0.02146, -0.9381, -0.3457, 0.02146, -0.9381, -0.3457, -0.02146, -0.9381, -0.3457, -0.02101, -0.9221, -0.3865, 0.02101, -0.9221, -0.3865, 0.02101, -0.9221, -0.3865, -0.02101, -0.9221, -0.3865, -0.02209, -0.9037, -0.4275, 0.02209, -0.9037, -0.4275, 0.02209, -0.9037, -0.4275, -0.02209, -0.9037, -0.4275, -0.02175, -0.8831, -0.4686, 0.02177, -0.8831, -0.4686, 0.02177, -0.8831, -0.4686, -0.02175, -0.8831, -0.4686, -0.01919, -0.8621, -0.5063, 0.0192, -0.8621, -0.5063, 0.0192, -0.8621, -0.5063, -0.01919, -0.8621, -0.5063, -0.02263, -0.8385, -0.5445, 0.02263, -0.8385, -0.5445, 0.021, -0.7555, -0.6548, -0.02099, -0.7556, -0.6547, -0.01254, -0.7312, -0.682, 0.01255, -0.7313, -0.682, 0.01255, -0.7313, -0.682, -0.01254, -0.7312, -0.682, -0.1354, -0.5964, -0.7912, 0.1354, -0.5964, -0.7912, 2.436e-09, -0.4877, -0.873, 1.557e-08, -0.4877, -0.873, 0.1354, -0.5964, -0.7912, -0.1354, -0.5964, -0.7912, 0.0, -0.9785, -0.2064, 0.0, -0.9785, -0.2064, 0.0, -0.9785, -0.2064, 0.0, -0.9785, -0.2064, 0.07701, -0.6155, -0.7843, 0.07703, -0.6162, -0.7838, 0.07978, -0.4775, -0.875, 0.0798, -0.4791, -0.8741, 0.07433, -0.7321, -0.6771, 0.07439, -0.7346, -0.6744, 0.07703, -0.6162, -0.7838, 0.07701, -0.6155, -0.7843, 0.07699, -0.8333, -0.5475, 0.07686, -0.8293, -0.5535, 0.07686, -0.9084, -0.411, 0.07703, -0.9125, -0.4018, 0.0, -1.0, 2.065e-08, 0.0, -1.0, 2.065e-08, 0.0, -1.0, 2.065e-08, 0.0, -1.0, 2.065e-08, 0.0, -1.0, 2.065e-08, 0.0, -1.0, -2.861e-08, 0.0, -1.0, -1.198e-09, 0.0, -1.0, 2.065e-08, 0.0, -1.0, 2.065e-08, 0.0, -1.0, 5.913e-09, 0.0, -1.0, -2.201e-08, 0.0, -1.0, 2.065e-08, 0.0, -1.0, -8.05e-09, 0.0, -1.0, -9.393e-09, 0.0, -1.0, -9.768e-09, 0.0, -1.0, 2.065e-08, 0.0, -1.0, 2.065e-08, 0.0, -1.0, 1.52e-08, 0.0, -1.0, -2.695e-09, 0.0, -1.0, -1.198e-09, 0.0, -1.0, -2.861e-08, 0.0, -1.0, -9.393e-09, 0.0, -1.0, -8.05e-09, 0.0, -1.0, -3.675e-08, 0.0, -1.0, -3.675e-08, 0.0, -1.0, -3.675e-08, 0.0, -1.0, -3.675e-08, 0.0, -1.0, -3.675e-08, 0.0, -1.0, -3.675e-08, 0.0, -1.0, -3.675e-08, 0.0, -1.0, -3.675e-08, 0.0, -1.0, -3.675e-08, 0.0, -1.0, -2.201e-08, 0.0, -1.0, 5.913e-09, 0.0, -1.0, -2.695e-09, 0.0, -1.0, 1.52e-08, 0.0, -1.0, -9.768e-09, 0.0, -1.0, -9.393e-09, 0.0, 0.0, -1.0, 0.0, 0.0, -1.0, 0.0, 0.0, -1.0, 0.0, 0.0, -1.0, -1.0, 0.0, 0.0, -1.0, 0.0, 0.0, -1.0, 0.0, 0.0, -1.0, 0.0, 0.0, -1.0, 0.0, 0.0, -0.7071, -0.7071, 0.0, -0.7071, -0.7071, 0.0, -0.7071, -0.7071, 0.0, -0.7071, -0.7071, 0.0, 0.0, 1.0, 0.0, 0.0, 1.0, 0.0, 0.0, 1.0, 0.0, 0.0, 1.0, 0.0, 0.0, -0.7071, -0.7071, 0.0, -0.7071, -0.7071, 0.0, -0.7071, -0.7071, 0.0, -0.7071, -0.7071, -1.0, 0.0, 0.0, -1.0, 0.0, 0.0, -1.0, 0.0, 0.0, -1.0, 0.0, 0.0, 0.0, -1.0, 8.441e-09, 0.0, -1.0, 8.441e-09, 0.0, -1.0, 8.441e-09, 0.0, -1.0, 8.441e-09, 0.0, -1.0, 8.441e-09, 0.0, -1.0, 8.441e-09, 0.0, -1.0, 8.441e-09, 0.0, -1.0, 8.441e-09, 0.0, -1.0, 8.441e-09, 0.0, -1.0, 8.441e-09, 0.0, 0.0, -1.0, 0.0, 0.0, -1.0, 0.0, 0.0, -1.0, 0.0, 0.0, -1.0, -1.0, 0.0, 0.0, -1.0, 0.0, 0.0, -1.0, 0.0, 0.0, -1.0, 0.0, 0.0, -1.0, 0.0, 0.0, 0.0, 1.0, 0.0, 0.0, 1.0, 0.0, 0.0, 1.0, 0.0, 0.0, 1.0, 0.0, 1.0, 0.0, 0.0, 1.0, 0.0, 0.0, 1.0, 0.0, 0.0, 1.0, 0.0, 0.0, 1.0, 0.0, 0.0, 0.0, -1.0, 0.0, 0.0, -1.0, 0.0, 0.0, -1.0, 0.0, 0.0, -1.0, 0.0, 0.0, 0.0, 1.0, 0.0, 0.0, 1.0, 0.0, 0.0, 1.0, 0.0, 0.0, 1.0, 0.0, 0.0, 1.0, 0.0, 0.0, 1.0, 0.0, 0.0, 1.0, 0.0, 0.0, 1.0, 0.0, 0.0, 1.0, 0.0, 0.0, 1.0, 0.0, 0.0, 1.0, 0.0, 0.0, 1.0, 0.0, 0.0, 1.0, 0.0, 0.0, 1.0])] * 3)])

# ---- objects
ob_fireplacelr = bpy.data.objects.new('fireplaceLR', me_mesh)

# ---- transforms, parenting, visibility, modifiers, constraints
ob_fireplacelr.location = (0.82, 0.09284, 0.5964)
ob_fireplacelr.rotation_mode = 'QUATERNION'
ob_fireplacelr.rotation_quaternion = (1.0, 0.0, 0.0, 0.0)
ob_fireplacelr.lineart.crease_threshold = 0.0

# ---- collection membership
col_collection_1.objects.link(ob_fireplacelr)

# ---- scene / render settings (as saved in the file)
scene.frame_start = 1; scene.frame_end = 250; scene.frame_set(154)
scene.render.engine = 'CYCLES'
scene.render.resolution_x = 2738
scene.render.resolution_y = 1418
scene.render.dither_intensity = 0.0
scene.render.film_transparent = True
scene.render.use_overwrite = False
scene.cycles.use_denoising = False
scene.cycles.samples = 100
scene.cycles.sampling_pattern = 'TABULATED_SOBOL'
scene.cycles.light_sampling_threshold = 0.0
scene.cycles.use_adaptive_sampling = False
scene.cycles.use_light_tree = False
scene.cycles.caustics_reflective = False
scene.cycles.caustics_refractive = False
scene.cycles.blur_glossy = 0.5
scene.cycles.pixel_filter_type = 'GAUSSIAN'
scene.cycles.sample_clamp_indirect = 0.0
scene.view_settings.view_transform = 'Standard'
bpy.context.view_layer.update()

# ---- added for rendering (the .blend has no active camera): camera
cam_auto = bpy.data.cameras.new('AutoCamera')
cam_auto.lens = 50.0
cam_auto.sensor_width = 36.0
cam_auto.clip_end = 1000.0
ob_auto_camera = bpy.data.objects.new('AutoCamera', cam_auto)
scene.collection.objects.link(ob_auto_camera)
ob_auto_camera.location = (2.99866, -2.6894, 2.44793)
ob_auto_camera.rotation_euler = (1.09748, -7.21219e-08, 0.694738)
scene.camera = ob_auto_camera
bpy.context.view_layer.update()
